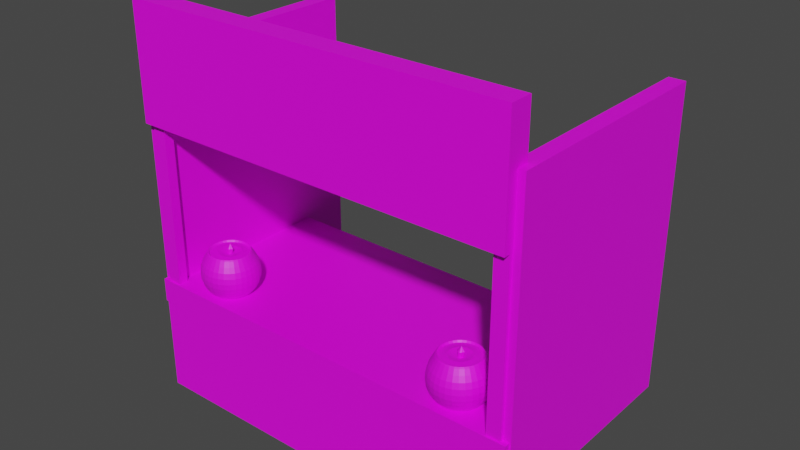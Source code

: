 # Source: Store.blend  (saved by Blender 3.4.6; exported with 4.5.12 LTS)
import bpy
from mathutils import Matrix  # noqa: F401  (used for matrix-valued properties, if any)

bpy.ops.wm.read_factory_settings(use_empty=True)
scene = bpy.context.scene
scene.name = 'Scene'

# ---- collections
col_collection = bpy.data.collections.new('Collection'); scene.collection.children.link(col_collection)

# ---- images (referenced by path relative to the original .blend; pixels are not part of the script)
import os
ASSET_DIR = os.environ.get("B2B_ASSET_DIR", "")  # directory of the original .blend (textures are referenced by path, not embedded)
HERE = os.path.dirname(os.path.abspath(__file__))  # packed textures are extracted next to this script under _unpacked/

def load_image(name, relpath, width, height, colorspace="sRGB"):
    """Load a texture the original file referenced (path relative to the .blend, or extracted next to this script)."""
    p = next((c for c in (os.path.join(HERE, relpath), os.path.join(ASSET_DIR, relpath)) if relpath and os.path.exists(c)), "")
    if p:
        img = bpy.data.images.load(p, check_existing=True)
        img.name = name
    else:  # same state as the original file: an image datablock whose file is absent (Cycles renders it pink)
        img = bpy.data.images.new(name, width, height)
        img.source = "FILE"
        img.filepath = "//" + (relpath or name)
    img.colorspace_settings.name = colorspace
    return img
img_table_texture_png = load_image('Table Texture.png', 'Table Texture.png', 1024, 1024, 'sRGB')
img_untitled2_png = load_image('Untitled2.png', 'Untitled2.png', 1024, 1024, 'sRGB')

# ---- materials (node trees are filled in below, after node groups)
mat_material = bpy.data.materials.new('Material')
mat_material.alpha_threshold = 0.0
mat_material.use_transparent_shadow = False
mat_material.roughness = 0.5
mat_material.line_color = (0.0, 0.0, 0.0, 1.0)
mat_material_001 = bpy.data.materials.new('Material.001')
mat_material_001.use_transparent_shadow = False

# ---- material node trees
mat_material.use_nodes = True; mat_material.node_tree.nodes.clear()
_N = mat_material.node_tree.nodes; _L = mat_material.node_tree.links
n0 = _N.new('ShaderNodeOutputMaterial'); n0.name = 'Material Output'; n0.location = (300, 300)
n1 = _N.new('ShaderNodeBsdfPrincipled'); n1.name = 'Principled BSDF'; n1.location = (10, 300)
n1.distribution = 'GGX'
n1.subsurface_method = 'RANDOM_WALK_SKIN'
n1.inputs[3].default_value = 1.45
n1.inputs[27].default_value = (0.0, 0.0, 0.0, 1.0)
n1.inputs[28].default_value = 1.0
n2 = _N.new('ShaderNodeTexImage'); n2.name = 'Image Texture'; n2.location = (-280, 275)
n2.image = img_table_texture_png
_L.new(n1.outputs[0], n0.inputs[0])
_L.new(n2.outputs[0], n1.inputs[0])
n0.is_active_output = True
mat_material_001.use_nodes = True; mat_material_001.node_tree.nodes.clear()
_N = mat_material_001.node_tree.nodes; _L = mat_material_001.node_tree.links
n0 = _N.new('ShaderNodeBsdfPrincipled'); n0.name = 'Principled BSDF'; n0.location = (10, 300)
n0.distribution = 'GGX'
n0.subsurface_method = 'RANDOM_WALK_SKIN'
n0.inputs[3].default_value = 1.45
n0.inputs[27].default_value = (0.0, 0.0, 0.0, 1.0)
n0.inputs[28].default_value = 1.0
n1 = _N.new('ShaderNodeOutputMaterial'); n1.name = 'Material Output'; n1.location = (300, 300)
n2 = _N.new('ShaderNodeTexImage'); n2.name = 'Image Texture'; n2.location = (-280, 275)
n2.image = img_untitled2_png
_L.new(n0.outputs[0], n1.inputs[0])
_L.new(n2.outputs[0], n0.inputs[0])
n1.is_active_output = True

# ---- world
world_world = bpy.data.worlds.new('World'); scene.world = world_world
world_world.use_nodes = True; world_world.node_tree.nodes.clear()
_N = world_world.node_tree.nodes; _L = world_world.node_tree.links
n0 = _N.new('ShaderNodeOutputWorld'); n0.name = 'World Output'; n0.location = (300, 300)
n1 = _N.new('ShaderNodeBackground'); n1.name = 'Background'; n1.location = (10, 300)
n1.inputs[0].default_value = (0.05088, 0.05088, 0.05088, 1.0)
_L.new(n1.outputs[0], n0.inputs[0])
n0.is_active_output = True
world_world.color = (0.05088, 0.05088, 0.05088)
world_world.use_sun_shadow = False
world_world.sun_shadow_jitter_overblur = 0.0

# ---- meshes
me_cube = bpy.data.meshes.new('Cube')
me_cube.from_pydata([(1.0, 1.0, 1.0), (1.0, 1.0, -1.0), (1.0, -1.0, 1.0), (1.0, -1.0, -1.0), (-1.0, 1.0, 1.0), (-1.0, 1.0, -1.0), (-1.0, -1.0, 1.0), (-1.0, -1.0, -1.0)], [], [(0, 4, 6, 2), (3, 2, 6, 7), (7, 6, 4, 5), (5, 1, 3, 7), (1, 0, 2, 3), (5, 4, 0, 1)])
_uv = me_cube.uv_layers.new(name='UVMap')
_uv.uv.foreach_set('vector', [0.9401, 0.5, 1.82, 0.5, 1.82, 0.6043, 0.9401, 0.6043, 0.07079, 0.6233, 0.0907, 0.4343, 0.9561, 0.5293, 0.9362, 0.7183, 0.05988, 0.2914, 0.9401, 0.2914, 0.9401, 0.3957, 0.05988, 0.3957, -0.8203, 0.5, 0.05988, 0.5, 0.05988, 0.6043, -0.8203, 0.6043, 0.05988, 0.5, 0.9401, 0.5, 0.9401, 0.6043, 0.05988, 0.6043, 0.05988, 0.3957, 0.9401, 0.3957, 0.9401, 0.5, 0.05988, 0.5])
me_cube.materials.append(mat_material)
me_cube.use_mirror_vertex_groups = False
me_cube.update()
me_cube_001 = bpy.data.meshes.new('Cube.001')
me_cube_001.from_pydata([(-1.0, -1.0, -1.0), (-1.0, -1.0, 1.0), (-1.0, 1.0, -1.0), (-1.0, 1.0, 1.0), (1.0, -1.0, -1.0), (1.0, -1.0, 1.0), (1.0, 1.0, -1.0), (1.0, 1.0, 1.0)], [], [(0, 1, 3, 2), (2, 3, 7, 6), (6, 7, 5, 4), (4, 5, 1, 0), (2, 6, 4, 0), (7, 3, 1, 5)])
_uv = me_cube_001.uv_layers.new(name='UVMap')
_uv.uv.foreach_set('vector', [0.5524, 0.1927, 0.5798, 0.1927, 0.5798, 0.2201, 0.5524, 0.2201, 0.5524, 0.2201, 0.5798, 0.2201, 0.5798, 0.2476, 0.5524, 0.2476, 0.5524, 0.2476, 0.5798, 0.2476, 0.5798, 0.2751, 0.5524, 0.2751, 0.5524, 0.2751, 0.5798, 0.2751, 0.5798, 0.3025, 0.5524, 0.3025, 0.5249, 0.2476, 0.5524, 0.2476, 0.5524, 0.2751, 0.5249, 0.2751, 0.5798, 0.2476, 0.6073, 0.2476, 0.6073, 0.2751, 0.5798, 0.2751])
me_cube_001.materials.append(mat_material_001)
me_cube_001.update()
me_cube_002 = bpy.data.meshes.new('Cube.002')
me_cube_002.from_pydata([(-27.76, -1.0, -1.113), (-27.76, -1.0, 2.993), (-27.76, 1.0, -1.113), (-27.76, 1.0, 2.993), (-25.76, -1.0, -1.113), (-25.76, -1.0, 2.993), (-25.76, 1.0, -1.113), (-25.76, 1.0, 2.993)], [], [(0, 1, 3, 2), (2, 3, 7, 6), (6, 7, 5, 4), (4, 5, 1, 0), (2, 6, 4, 0), (7, 3, 1, 5)])
_uv = me_cube_002.uv_layers.new(name='UVMap')
_uv.uv.foreach_set('vector', [0.564, 0.8161, 0.5784, 0.8161, 0.5784, 0.8444, 0.564, 0.8444, 0.564, 0.8444, 0.5784, 0.8444, 0.5784, 0.8726, 0.564, 0.8726, 0.564, 0.8726, 0.5784, 0.8726, 0.5784, 0.9008, 0.564, 0.9008, 0.564, 0.9008, 0.5784, 0.9008, 0.5784, 0.9291, 0.564, 0.9291, 0.5496, 0.8726, 0.564, 0.8726, 0.564, 0.9008, 0.5496, 0.9008, 0.5784, 0.8726, 0.5927, 0.8726, 0.5927, 0.9008, 0.5784, 0.9008])
me_cube_002.materials.append(mat_material_001)
me_cube_002.update()
me_cube_003 = bpy.data.meshes.new('Cube.003')
me_cube_003.from_pydata([(-1.0, -1.0, -1.0), (-1.0, -1.0, 1.0), (-1.0, 1.0, -1.0), (-1.0, 1.0, 1.0), (1.0, -1.0, -1.0), (1.0, -1.0, 1.0), (1.0, 1.0, -1.0), (1.0, 1.0, 1.0)], [], [(0, 1, 3, 2), (2, 3, 7, 6), (6, 7, 5, 4), (4, 5, 1, 0), (2, 6, 4, 0), (7, 3, 1, 5)])
_uv = me_cube_003.uv_layers.new(name='UVMap')
_uv.uv.foreach_set('vector', [0.3306, 0.1822, 0.3557, 0.1822, 0.3557, 0.2077, 0.3306, 0.2077, 0.3306, 0.2077, 0.3557, 0.2077, 0.3557, 0.2332, 0.3306, 0.2332, 0.3306, 0.2332, 0.3557, 0.2332, 0.3557, 0.2587, 0.3306, 0.2587, 0.3306, 0.2587, 0.3557, 0.2587, 0.3557, 0.2842, 0.3306, 0.2842, 0.3055, 0.2332, 0.3306, 0.2332, 0.3306, 0.2587, 0.3055, 0.2587, 0.3557, 0.2332, 0.3809, 0.2332, 0.3809, 0.2587, 0.3557, 0.2587])
me_cube_003.materials.append(mat_material_001)
me_cube_003.update()
me_cube_004 = bpy.data.meshes.new('Cube.004')
me_cube_004.from_pydata([(-4.148, -1.788, 0.5592), (-4.148, -1.788, 6.738), (-4.148, 2.947, 0.5592), (-4.148, 2.947, 6.738), (-3.82, -1.788, 0.5592), (-3.82, -1.788, 6.738), (-3.82, 2.947, 0.5592), (-3.82, 2.947, 6.738)], [], [(0, 1, 3, 2), (2, 3, 7, 6), (6, 7, 5, 4), (4, 5, 1, 0), (2, 6, 4, 0), (7, 3, 1, 5)])
_uv = me_cube_004.uv_layers.new(name='UVMap')
_uv.uv.foreach_set('vector', [0.1424, 0.07253, 0.8576, 0.07253, 0.8576, 0.5484, 0.1424, 0.5484, 0.4608, 0.3736, 0.5392, 0.3736, 0.5392, 0.5, 0.4608, 0.5, -0.04349, 0.5, 1.043, 0.5, 1.043, 0.6264, -0.04349, 0.6264, 0.4679, 0.6264, 0.5321, 0.6264, 0.5321, 0.7527, 0.4679, 0.7527, 0.1383, 0.5, 0.2453, 0.5, 0.2453, 0.6264, 0.1383, 0.6264, 0.8198, 0.5, 0.7966, 0.5, 0.7966, 0.6264, 0.8198, 0.6264])
me_cube_004.materials.append(mat_material)
me_cube_004.update()
me_sphere = bpy.data.meshes.new('Sphere')
me_sphere.from_pydata([(-2.788, -0.9759, -0.7447), (-2.785, -0.8144, -0.5831), (-2.78, -0.7269, -0.3721), (-2.778, -0.7157, -0.2578), (-2.775, -0.7269, -0.1436), (-2.771, -0.8144, 0.06745), (-2.812, -1.189, -0.8316), (-2.833, -1.081, -0.7978), (-2.852, -0.9822, -0.7433), (-2.868, -0.8951, -0.6701), (-2.88, -0.8237, -0.5811), (-2.888, -0.7706, -0.4796), (-2.892, -0.738, -0.3696), (-2.892, -0.7269, -0.2554), (-2.887, -0.738, -0.1412), (-2.879, -0.7706, -0.03149), (-2.866, -0.8237, 0.0695), (-2.853, -0.878, 0.163), (-2.834, -1.196, -0.8311), (-2.875, -1.094, -0.7969), (-2.913, -1.001, -0.742), (-2.945, -0.9187, -0.6684), (-2.971, -0.8514, -0.5791), (-2.99, -0.8014, -0.4774), (-3.0, -0.7706, -0.3673), (-3.002, -0.7602, -0.253), (-2.995, -0.7706, -0.1389), (-2.98, -0.8014, -0.0293), (-2.957, -0.8514, 0.07147), (-2.934, -0.9026, 0.1647), (-2.854, -1.206, -0.8307), (-2.914, -1.115, -0.7961), (-2.969, -1.031, -0.7408), (-3.017, -0.957, -0.6669), (-3.055, -0.8964, -0.5773), (-3.083, -0.8514, -0.4754), (-3.099, -0.8237, -0.3652), (-3.103, -0.8144, -0.2508), (-3.094, -0.8237, -0.1367), (-3.073, -0.8514, -0.02729), (-3.041, -0.8964, 0.07329), (-3.008, -0.9424, 0.1664), (-2.871, -1.221, -0.8303), (-2.948, -1.143, -0.7953), (-3.018, -1.071, -0.7397), (-3.079, -1.008, -0.6655), (-3.129, -0.957, -0.5757), (-3.165, -0.9187, -0.4736), (-3.186, -0.8951, -0.3633), (-3.192, -0.8872, -0.2489), (-3.181, -0.8951, -0.1348), (-3.155, -0.9187, -0.02552), (-3.115, -0.957, 0.07488), (-3.074, -0.9961, 0.1678), (-2.885, -1.238, -0.83), (-2.976, -1.177, -0.7947), (-3.059, -1.121, -0.7388), (-3.131, -1.071, -0.6644), (-3.19, -1.031, -0.5744), (-3.232, -1.001, -0.4722), (-3.258, -0.9822, -0.3618), (-3.265, -0.9759, -0.2473), (-3.253, -0.9822, -0.1333), (-3.223, -1.001, -0.02406), (-3.176, -1.031, 0.07619), (-3.127, -1.062, 0.1689), (-2.79, -1.301, -0.8433), (-2.896, -1.258, -0.8298), (-2.996, -1.216, -0.7943), (-3.089, -1.177, -0.7382), (-3.169, -1.143, -0.6636), (-3.235, -1.115, -0.5734), (-3.282, -1.094, -0.4711), (-3.311, -1.081, -0.3606), (-3.319, -1.077, -0.2462), (-3.306, -1.081, -0.1322), (-3.273, -1.094, -0.02299), (-3.221, -1.115, 0.07716), (-3.167, -1.136, 0.1698), (-2.902, -1.279, -0.8297), (-3.009, -1.258, -0.794), (-3.107, -1.238, -0.7378), (-3.193, -1.221, -0.6631), (-3.262, -1.206, -0.5728), (-3.313, -1.196, -0.4704), (-3.343, -1.189, -0.3599), (-3.352, -1.187, -0.2454), (-3.339, -1.189, -0.1315), (-3.304, -1.196, -0.02232), (-3.248, -1.206, 0.07776), (-3.192, -1.217, 0.1703), (-2.904, -1.301, -0.8296), (-3.014, -1.301, -0.7939), (-3.114, -1.301, -0.7376), (-3.201, -1.301, -0.6629), (-3.272, -1.301, -0.5726), (-3.324, -1.301, -0.4702), (-3.355, -1.301, -0.3597), (-3.363, -1.301, -0.2452), (-3.35, -1.301, -0.1312), (-3.314, -1.301, -0.0221), (-3.258, -1.301, 0.07796), (-3.2, -1.301, 0.1705), (-2.902, -1.324, -0.8297), (-3.009, -1.345, -0.794), (-3.107, -1.365, -0.7378), (-3.193, -1.382, -0.6631), (-3.262, -1.396, -0.5728), (-3.313, -1.407, -0.4704), (-3.343, -1.413, -0.3599), (-3.352, -1.416, -0.2454), (-3.339, -1.413, -0.1315), (-3.304, -1.407, -0.02232), (-3.248, -1.396, 0.07776), (-3.192, -1.385, 0.1703), (-2.896, -1.345, -0.8298), (-2.996, -1.387, -0.7943), (-3.089, -1.426, -0.7382), (-3.169, -1.46, -0.6636), (-3.235, -1.488, -0.5734), (-3.282, -1.508, -0.4711), (-3.311, -1.521, -0.3606), (-3.319, -1.525, -0.2462), (-3.306, -1.521, -0.1322), (-3.273, -1.508, -0.02299), (-3.221, -1.488, 0.07716), (-3.167, -1.466, 0.1698), (-2.885, -1.365, -0.83), (-2.976, -1.426, -0.7947), (-3.059, -1.482, -0.7388), (-3.131, -1.531, -0.6644), (-3.19, -1.572, -0.5744), (-3.232, -1.602, -0.4722), (-3.258, -1.62, -0.3618), (-3.265, -1.627, -0.2473), (-3.253, -1.62, -0.1333), (-3.223, -1.602, -0.02406), (-3.176, -1.572, 0.07619), (-3.127, -1.541, 0.1689), (-2.871, -1.382, -0.8303), (-2.948, -1.46, -0.7953), (-3.018, -1.531, -0.7397), (-3.079, -1.594, -0.6655), (-3.129, -1.646, -0.5757), (-3.165, -1.684, -0.4736), (-3.186, -1.707, -0.3633), (-3.192, -1.715, -0.2489), (-3.181, -1.707, -0.1348), (-3.155, -1.684, -0.02552), (-3.115, -1.646, 0.07488), (-3.074, -1.606, 0.1678), (-2.854, -1.396, -0.8307), (-2.914, -1.488, -0.7961), (-2.969, -1.572, -0.7408), (-3.017, -1.646, -0.6669), (-3.055, -1.706, -0.5773), (-3.083, -1.751, -0.4754), (-3.099, -1.779, -0.3652), (-3.103, -1.788, -0.2508), (-3.094, -1.779, -0.1367), (-3.073, -1.751, -0.02729), (-3.041, -1.706, 0.07329), (-3.008, -1.66, 0.1664), (-2.834, -1.407, -0.8311), (-2.875, -1.508, -0.7969), (-2.913, -1.602, -0.742), (-2.945, -1.684, -0.6684), (-2.971, -1.751, -0.5791), (-2.99, -1.801, -0.4774), (-3.0, -1.832, -0.3673), (-3.002, -1.842, -0.253), (-2.995, -1.832, -0.1389), (-2.98, -1.801, -0.0293), (-2.957, -1.751, 0.07147), (-2.934, -1.7, 0.1647), (-2.812, -1.413, -0.8316), (-2.833, -1.521, -0.7978), (-2.852, -1.62, -0.7433), (-2.868, -1.707, -0.6701), (-2.88, -1.779, -0.5811), (-2.888, -1.832, -0.4796), (-2.892, -1.865, -0.3696), (-2.892, -1.876, -0.2554), (-2.887, -1.865, -0.1412), (-2.879, -1.832, -0.03149), (-2.866, -1.779, 0.0695), (-2.853, -1.725, 0.163), (-2.79, -1.416, -0.8321), (-2.789, -1.525, -0.7988), (-2.788, -1.627, -0.7447), (-2.787, -1.715, -0.6718), (-2.785, -1.788, -0.5831), (-2.783, -1.842, -0.4819), (-2.78, -1.876, -0.3721), (-2.778, -1.887, -0.2578), (-2.775, -1.876, -0.1436), (-2.773, -1.842, -0.03377), (-2.771, -1.788, 0.06745), (-2.769, -1.733, 0.1612), (-2.768, -1.413, -0.8326), (-2.746, -1.521, -0.7997), (-2.725, -1.62, -0.746), (-2.706, -1.707, -0.6736), (-2.69, -1.779, -0.5852), (-2.677, -1.832, -0.4842), (-2.668, -1.865, -0.3745), (-2.664, -1.876, -0.2603), (-2.663, -1.865, -0.146), (-2.667, -1.832, -0.03605), (-2.676, -1.779, 0.0654), (-2.684, -1.725, 0.1594), (-2.746, -1.407, -0.833), (-2.704, -1.508, -0.8006), (-2.664, -1.602, -0.7473), (-2.628, -1.684, -0.6753), (-2.599, -1.751, -0.5871), (-2.576, -1.801, -0.4864), (-2.561, -1.832, -0.3768), (-2.554, -1.842, -0.2627), (-2.556, -1.832, -0.1483), (-2.566, -1.801, -0.03824), (-2.584, -1.751, 0.06343), (-2.603, -1.7, 0.1576), (-2.727, -1.396, -0.8335), (-2.665, -1.488, -0.8014), (-2.608, -1.572, -0.7486), (-2.557, -1.646, -0.6768), (-2.514, -1.706, -0.589), (-2.482, -1.751, -0.4884), (-2.461, -1.779, -0.3789), (-2.453, -1.788, -0.2649), (-2.456, -1.779, -0.1505), (-2.472, -1.751, -0.04026), (-2.5, -1.706, 0.06162), (-2.529, -1.66, 0.156), (-2.709, -1.382, -0.8338), (-2.631, -1.46, -0.8022), (-2.558, -1.531, -0.7496), (-2.494, -1.594, -0.6782), (-2.441, -1.646, -0.5905), (-2.4, -1.684, -0.4901), (-2.374, -1.707, -0.3808), (-2.364, -1.715, -0.2668), (-2.369, -1.707, -0.1524), (-2.39, -1.684, -0.04203), (-2.427, -1.646, 0.06002), (-2.463, -1.606, 0.1546), (-2.695, -1.365, -0.8341), (-2.603, -1.426, -0.8028), (-2.518, -1.482, -0.7505), (-2.443, -1.531, -0.6793), (-2.38, -1.572, -0.5919), (-2.333, -1.602, -0.4916), (-2.303, -1.62, -0.3824), (-2.291, -1.627, -0.2683), (-2.298, -1.62, -0.1539), (-2.323, -1.602, -0.04348), (-2.366, -1.572, 0.05872), (-2.41, -1.541, 0.1534), (-2.685, -1.345, -0.8344), (-2.582, -1.387, -0.8032), (-2.488, -1.426, -0.7511), (-2.404, -1.46, -0.6801), (-2.335, -1.488, -0.5928), (-2.283, -1.508, -0.4927), (-2.25, -1.521, -0.3835), (-2.237, -1.525, -0.2695), (-2.245, -1.521, -0.1551), (-2.273, -1.508, -0.04456), (-2.321, -1.488, 0.05775), (-2.37, -1.466, 0.1526), (-2.678, -1.324, -0.8345), (-2.57, -1.345, -0.8035), (-2.469, -1.365, -0.7515), (-2.381, -1.382, -0.6806), (-2.307, -1.396, -0.5934), (-2.252, -1.407, -0.4933), (-2.217, -1.413, -0.3842), (-2.204, -1.416, -0.2702), (-2.212, -1.413, -0.1558), (-2.242, -1.407, -0.04522), (-2.293, -1.396, 0.05715), (-2.345, -1.385, 0.1521), (-2.676, -1.301, -0.8345), (-2.565, -1.301, -0.8036), (-2.463, -1.301, -0.7517), (-2.373, -1.301, -0.6808), (-2.298, -1.301, -0.5936), (-2.242, -1.301, -0.4936), (-2.206, -1.301, -0.3845), (-2.192, -1.301, -0.2705), (-2.201, -1.301, -0.156), (-2.232, -1.301, -0.04545), (-2.284, -1.301, 0.05695), (-2.337, -1.301, 0.1519), (-2.678, -1.279, -0.8345), (-2.57, -1.258, -0.8035), (-2.469, -1.238, -0.7515), (-2.381, -1.221, -0.6806), (-2.307, -1.206, -0.5934), (-2.252, -1.196, -0.4933), (-2.217, -1.189, -0.3842), (-2.204, -1.187, -0.2702), (-2.212, -1.189, -0.1558), (-2.242, -1.196, -0.04522), (-2.293, -1.206, 0.05715), (-2.345, -1.217, 0.1521), (-2.685, -1.258, -0.8344), (-2.582, -1.216, -0.8032), (-2.488, -1.177, -0.7511), (-2.404, -1.143, -0.6801), (-2.335, -1.115, -0.5928), (-2.283, -1.094, -0.4927), (-2.25, -1.081, -0.3835), (-2.237, -1.077, -0.2695), (-2.245, -1.081, -0.1551), (-2.273, -1.094, -0.04456), (-2.321, -1.115, 0.05775), (-2.37, -1.136, 0.1526), (-2.695, -1.238, -0.8341), (-2.603, -1.177, -0.8028), (-2.518, -1.121, -0.7505), (-2.443, -1.071, -0.6793), (-2.38, -1.031, -0.5919), (-2.333, -1.001, -0.4916), (-2.303, -0.9822, -0.3824), (-2.291, -0.9759, -0.2683), (-2.298, -0.9822, -0.1539), (-2.323, -1.001, -0.04348), (-2.366, -1.031, 0.05872), (-2.41, -1.062, 0.1534), (-2.709, -1.221, -0.8338), (-2.631, -1.143, -0.8022), (-2.558, -1.071, -0.7496), (-2.494, -1.008, -0.6782), (-2.441, -0.957, -0.5905), (-2.4, -0.9187, -0.4901), (-2.374, -0.8951, -0.3808), (-2.364, -0.8872, -0.2668), (-2.369, -0.8951, -0.1524), (-2.39, -0.9187, -0.04203), (-2.427, -0.957, 0.06002), (-2.463, -0.9961, 0.1546), (-2.727, -1.206, -0.8335), (-2.665, -1.115, -0.8014), (-2.608, -1.031, -0.7486), (-2.557, -0.957, -0.6768), (-2.514, -0.8964, -0.589), (-2.482, -0.8514, -0.4884), (-2.461, -0.8237, -0.3789), (-2.453, -0.8144, -0.2649), (-2.456, -0.8237, -0.1505), (-2.472, -0.8514, -0.04026), (-2.5, -0.8964, 0.06162), (-2.529, -0.9424, 0.156), (-2.746, -1.196, -0.833), (-2.704, -1.094, -0.8006), (-2.664, -1.001, -0.7473), (-2.628, -0.9187, -0.6753), (-2.599, -0.8514, -0.5871), (-2.576, -0.8014, -0.4864), (-2.561, -0.7706, -0.3768), (-2.554, -0.7602, -0.2627), (-2.556, -0.7706, -0.1483), (-2.566, -0.8014, -0.03824), (-2.584, -0.8514, 0.06343), (-2.603, -0.9026, 0.1576), (-2.768, -1.189, -0.8326), (-2.746, -1.081, -0.7997), (-2.725, -0.9822, -0.746), (-2.706, -0.8951, -0.6736), (-2.69, -0.8237, -0.5852), (-2.677, -0.7706, -0.4842), (-2.668, -0.738, -0.3745), (-2.664, -0.7269, -0.2603), (-2.663, -0.738, -0.146), (-2.667, -0.7706, -0.03605), (-2.676, -0.8237, 0.0654), (-2.684, -0.878, 0.1594), (-2.79, -1.187, -0.8321), (-2.789, -1.077, -0.7988), (-2.787, -0.8872, -0.6718), (-2.783, -0.7602, -0.4819), (-2.773, -0.7602, -0.03377), (-2.769, -0.8697, 0.1612), (-2.841, -0.9301, 0.1529), (-2.831, -0.9822, 0.1522), (-2.811, -1.081, 0.1641), (-2.778, -1.244, 0.1282), (-2.912, -0.9517, 0.1544), (-2.892, -1.001, 0.1536), (-2.853, -1.094, 0.165), (-2.788, -1.248, 0.1287), (-2.978, -0.9866, 0.1558), (-2.948, -1.031, 0.1548), (-2.891, -1.115, 0.1658), (-2.798, -1.253, 0.1291), (-3.035, -1.034, 0.157), (-2.997, -1.071, 0.1558), (-2.925, -1.143, 0.1665), (-2.806, -1.26, 0.1295), (-3.082, -1.091, 0.1581), (-3.038, -1.121, 0.1567), (-2.953, -1.177, 0.1671), (-2.813, -1.269, 0.1298), (-3.117, -1.156, 0.1588), (-3.068, -1.177, 0.1573), (-2.974, -1.216, 0.1676), (-2.818, -1.279, 0.13), (-3.138, -1.227, 0.1593), (-3.086, -1.238, 0.1577), (-2.987, -1.258, 0.1679), (-2.821, -1.29, 0.1302), (-3.146, -1.301, 0.1594), (-3.092, -1.301, 0.1579), (-2.991, -1.301, 0.168), (-2.822, -1.301, 0.1302), (-3.138, -1.375, 0.1593), (-3.086, -1.365, 0.1577), (-2.987, -1.345, 0.1679), (-2.821, -1.313, 0.1302), (-3.117, -1.446, 0.1588), (-3.068, -1.426, 0.1573), (-2.974, -1.387, 0.1676), (-2.818, -1.324, 0.13), (-3.082, -1.512, 0.1581), (-3.038, -1.482, 0.1567), (-2.953, -1.426, 0.1671), (-2.813, -1.334, 0.1298), (-3.035, -1.569, 0.157), (-2.997, -1.531, 0.1558), (-2.925, -1.46, 0.1665), (-2.806, -1.342, 0.1295), (-2.978, -1.616, 0.1558), (-2.948, -1.572, 0.1548), (-2.891, -1.488, 0.1658), (-2.798, -1.35, 0.1291), (-2.912, -1.651, 0.1544), (-2.892, -1.602, 0.1536), (-2.853, -1.508, 0.165), (-2.788, -1.355, 0.1287), (-2.841, -1.672, 0.1529), (-2.831, -1.62, 0.1522), (-2.811, -1.521, 0.1641), (-2.778, -1.358, 0.1282), (-2.767, -1.68, 0.1513), (-2.767, -1.627, 0.1509), (-2.767, -1.525, 0.1631), (-2.767, -1.359, 0.1278), (-2.694, -1.672, 0.1497), (-2.704, -1.62, 0.1495), (-2.723, -1.521, 0.1622), (-2.756, -1.358, 0.1273), (-2.623, -1.651, 0.1481), (-2.643, -1.602, 0.1482), (-2.681, -1.508, 0.1613), (-2.745, -1.355, 0.1268), (-2.557, -1.616, 0.1467), (-2.586, -1.572, 0.147), (-2.642, -1.488, 0.1604), (-2.736, -1.35, 0.1264), (-2.5, -1.569, 0.1455), (-2.537, -1.531, 0.1459), (-2.608, -1.46, 0.1597), (-2.727, -1.342, 0.126), (-2.453, -1.512, 0.1445), (-2.497, -1.482, 0.145), (-2.581, -1.426, 0.1591), (-2.72, -1.334, 0.1257), (-2.418, -1.446, 0.1437), (-2.467, -1.426, 0.1444), (-2.56, -1.387, 0.1587), (-2.715, -1.324, 0.1255), (-2.396, -1.375, 0.1433), (-2.448, -1.365, 0.144), (-2.547, -1.345, 0.1584), (-2.712, -1.313, 0.1253), (-2.389, -1.301, 0.1431), (-2.442, -1.301, 0.1438), (-2.543, -1.301, 0.1583), (-2.711, -1.301, 0.1253), (-2.396, -1.227, 0.1433), (-2.448, -1.238, 0.144), (-2.547, -1.258, 0.1584), (-2.712, -1.29, 0.1253), (-2.418, -1.156, 0.1437), (-2.467, -1.177, 0.1444), (-2.56, -1.216, 0.1587), (-2.715, -1.279, 0.1255), (-2.453, -1.091, 0.1445), (-2.497, -1.121, 0.145), (-2.581, -1.177, 0.1591), (-2.72, -1.269, 0.1257), (-2.5, -1.034, 0.1455), (-2.537, -1.071, 0.1459), (-2.608, -1.143, 0.1597), (-2.727, -1.26, 0.126), (-2.557, -0.9866, 0.1467), (-2.586, -1.031, 0.147), (-2.642, -1.115, 0.1604), (-2.736, -1.253, 0.1264), (-2.623, -0.9517, 0.1481), (-2.643, -1.001, 0.1482), (-2.681, -1.094, 0.1613), (-2.745, -1.248, 0.1268), (-2.694, -0.9301, 0.1497), (-2.704, -0.9822, 0.1495), (-2.723, -1.081, 0.1622), (-2.756, -1.244, 0.1273), (-2.767, -0.9228, 0.1513), (-2.767, -0.9759, 0.1509), (-2.767, -1.077, 0.1631), (-2.767, -1.243, 0.1278), (-2.923, -0.9259, 0.1885), (-2.847, -0.9028, 0.1868), (-2.993, -0.9634, 0.19), (-3.055, -1.014, 0.1913), (-3.105, -1.076, 0.1924), (-3.143, -1.146, 0.1932), (-3.166, -1.222, 0.1937), (-3.174, -1.301, 0.1939), (-3.166, -1.381, 0.1937), (-3.143, -1.457, 0.1932), (-3.105, -1.527, 0.1924), (-3.055, -1.589, 0.1913), (-2.993, -1.639, 0.19), (-2.923, -1.677, 0.1885), (-2.847, -1.7, 0.1868), (-2.768, -1.708, 0.1851), (-2.688, -1.7, 0.1834), (-2.612, -1.677, 0.1818), (-2.542, -1.639, 0.1803), (-2.48, -1.589, 0.1789), (-2.43, -1.527, 0.1778), (-2.392, -1.457, 0.177), (-2.369, -1.381, 0.1765), (-2.361, -1.301, 0.1764), (-2.369, -1.222, 0.1765), (-2.392, -1.146, 0.177), (-2.43, -1.076, 0.1778), (-2.48, -1.014, 0.1789), (-2.542, -0.9634, 0.1803), (-2.612, -0.9259, 0.1818), (-2.688, -0.9028, 0.1834), (-2.768, -0.895, 0.1851), (-2.778, -1.244, 0.2319), (-2.788, -1.248, 0.2324), (-2.798, -1.253, 0.2328), (-2.806, -1.26, 0.2332), (-2.813, -1.269, 0.2335), (-2.818, -1.279, 0.2337), (-2.84, -1.272, 0.2339), (-2.841, -1.283, 0.2339), (-2.84, -1.294, 0.2339), (-2.818, -1.324, 0.2337), (-2.813, -1.334, 0.2335), (-2.806, -1.342, 0.2332), (-2.798, -1.35, 0.2328), (-2.788, -1.355, 0.2324), (-2.778, -1.358, 0.2319), (-2.767, -1.359, 0.2314), (-2.756, -1.358, 0.231), (-2.745, -1.355, 0.2305), (-2.736, -1.35, 0.2301), (-2.727, -1.342, 0.2297), (-2.767, -1.283, 0.3196), (-2.72, -1.334, 0.2294), (-2.715, -1.324, 0.2292), (-2.694, -1.294, 0.229), (-2.692, -1.283, 0.229), (-2.694, -1.272, 0.229), (-2.715, -1.279, 0.2292), (-2.72, -1.269, 0.2294), (-2.727, -1.26, 0.2297), (-2.736, -1.253, 0.2301), (-2.745, -1.248, 0.2305), (-2.756, -1.244, 0.231), (-2.767, -1.243, 0.2314)], [], [(383, 4, 14, 15), (0, 380, 7, 8), (5, 383, 15, 16), (381, 0, 8, 9), (384, 5, 16, 17), (1, 381, 9, 10), (382, 1, 10, 11), (2, 382, 11, 12), (3, 2, 12, 13), (379, 66, 6), (4, 3, 13, 14), (380, 379, 6, 7), (6, 66, 18), (14, 13, 25, 26), (7, 6, 18, 19), (15, 14, 26, 27), (8, 7, 19, 20), (16, 15, 27, 28), (9, 8, 20, 21), (17, 16, 28, 29), (10, 9, 21, 22), (11, 10, 22, 23), (12, 11, 23, 24), (13, 12, 24, 25), (22, 21, 33, 34), (23, 22, 34, 35), (24, 23, 35, 36), (25, 24, 36, 37), (18, 66, 30), (26, 25, 37, 38), (19, 18, 30, 31), (27, 26, 38, 39), (20, 19, 31, 32), (28, 27, 39, 40), (21, 20, 32, 33), (29, 28, 40, 41), (38, 37, 49, 50), (31, 30, 42, 43), (39, 38, 50, 51), (32, 31, 43, 44), (40, 39, 51, 52), (33, 32, 44, 45), (41, 40, 52, 53), (34, 33, 45, 46), (35, 34, 46, 47), (36, 35, 47, 48), (37, 36, 48, 49), (30, 66, 42), (47, 46, 58, 59), (48, 47, 59, 60), (49, 48, 60, 61), (42, 66, 54), (50, 49, 61, 62), (43, 42, 54, 55), (51, 50, 62, 63), (44, 43, 55, 56), (52, 51, 63, 64), (45, 44, 56, 57), (53, 52, 64, 65), (46, 45, 57, 58), (63, 62, 75, 76), (56, 55, 68, 69), (64, 63, 76, 77), (57, 56, 69, 70), (65, 64, 77, 78), (58, 57, 70, 71), (59, 58, 71, 72), (60, 59, 72, 73), (61, 60, 73, 74), (54, 66, 67), (62, 61, 74, 75), (55, 54, 67, 68), (73, 72, 84, 85), (74, 73, 85, 86), (67, 66, 79), (75, 74, 86, 87), (68, 67, 79, 80), (76, 75, 87, 88), (69, 68, 80, 81), (77, 76, 88, 89), (70, 69, 81, 82), (78, 77, 89, 90), (71, 70, 82, 83), (72, 71, 83, 84), (81, 80, 92, 93), (89, 88, 100, 101), (82, 81, 93, 94), (90, 89, 101, 102), (83, 82, 94, 95), (84, 83, 95, 96), (85, 84, 96, 97), (86, 85, 97, 98), (79, 66, 91), (87, 86, 98, 99), (80, 79, 91, 92), (88, 87, 99, 100), (97, 96, 108, 109), (98, 97, 109, 110), (91, 66, 103), (99, 98, 110, 111), (92, 91, 103, 104), (100, 99, 111, 112), (93, 92, 104, 105), (101, 100, 112, 113), (94, 93, 105, 106), (102, 101, 113, 114), (95, 94, 106, 107), (96, 95, 107, 108), (113, 112, 124, 125), (106, 105, 117, 118), (114, 113, 125, 126), (107, 106, 118, 119), (108, 107, 119, 120), (109, 108, 120, 121), (110, 109, 121, 122), (103, 66, 115), (111, 110, 122, 123), (104, 103, 115, 116), (112, 111, 123, 124), (105, 104, 116, 117), (122, 121, 133, 134), (115, 66, 127), (123, 122, 134, 135), (116, 115, 127, 128), (124, 123, 135, 136), (117, 116, 128, 129), (125, 124, 136, 137), (118, 117, 129, 130), (126, 125, 137, 138), (119, 118, 130, 131), (120, 119, 131, 132), (121, 120, 132, 133), (130, 129, 141, 142), (138, 137, 149, 150), (131, 130, 142, 143), (132, 131, 143, 144), (133, 132, 144, 145), (134, 133, 145, 146), (127, 66, 139), (135, 134, 146, 147), (128, 127, 139, 140), (136, 135, 147, 148), (129, 128, 140, 141), (137, 136, 148, 149), (146, 145, 157, 158), (139, 66, 151), (147, 146, 158, 159), (140, 139, 151, 152), (148, 147, 159, 160), (141, 140, 152, 153), (149, 148, 160, 161), (142, 141, 153, 154), (150, 149, 161, 162), (143, 142, 154, 155), (144, 143, 155, 156), (145, 144, 156, 157), (162, 161, 173, 174), (155, 154, 166, 167), (156, 155, 167, 168), (157, 156, 168, 169), (158, 157, 169, 170), (151, 66, 163), (159, 158, 170, 171), (152, 151, 163, 164), (160, 159, 171, 172), (153, 152, 164, 165), (161, 160, 172, 173), (154, 153, 165, 166), (171, 170, 182, 183), (164, 163, 175, 176), (172, 171, 183, 184), (165, 164, 176, 177), (173, 172, 184, 185), (166, 165, 177, 178), (174, 173, 185, 186), (167, 166, 178, 179), (168, 167, 179, 180), (169, 168, 180, 181), (170, 169, 181, 182), (163, 66, 175), (180, 179, 191, 192), (181, 180, 192, 193), (182, 181, 193, 194), (175, 66, 187), (183, 182, 194, 195), (176, 175, 187, 188), (184, 183, 195, 196), (177, 176, 188, 189), (185, 184, 196, 197), (178, 177, 189, 190), (186, 185, 197, 198), (179, 178, 190, 191), (188, 187, 199, 200), (196, 195, 207, 208), (189, 188, 200, 201), (197, 196, 208, 209), (190, 189, 201, 202), (198, 197, 209, 210), (191, 190, 202, 203), (192, 191, 203, 204), (193, 192, 204, 205), (194, 193, 205, 206), (187, 66, 199), (195, 194, 206, 207), (204, 203, 215, 216), (205, 204, 216, 217), (206, 205, 217, 218), (199, 66, 211), (207, 206, 218, 219), (200, 199, 211, 212), (208, 207, 219, 220), (201, 200, 212, 213), (209, 208, 220, 221), (202, 201, 213, 214), (210, 209, 221, 222), (203, 202, 214, 215), (220, 219, 231, 232), (213, 212, 224, 225), (221, 220, 232, 233), (214, 213, 225, 226), (222, 221, 233, 234), (215, 214, 226, 227), (216, 215, 227, 228), (217, 216, 228, 229), (218, 217, 229, 230), (211, 66, 223), (219, 218, 230, 231), (212, 211, 223, 224), (229, 228, 240, 241), (230, 229, 241, 242), (223, 66, 235), (231, 230, 242, 243), (224, 223, 235, 236), (232, 231, 243, 244), (225, 224, 236, 237), (233, 232, 244, 245), (226, 225, 237, 238), (234, 233, 245, 246), (227, 226, 238, 239), (228, 227, 239, 240), (237, 236, 248, 249), (245, 244, 256, 257), (238, 237, 249, 250), (246, 245, 257, 258), (239, 238, 250, 251), (240, 239, 251, 252), (241, 240, 252, 253), (242, 241, 253, 254), (235, 66, 247), (243, 242, 254, 255), (236, 235, 247, 248), (244, 243, 255, 256), (253, 252, 264, 265), (254, 253, 265, 266), (247, 66, 259), (255, 254, 266, 267), (248, 247, 259, 260), (256, 255, 267, 268), (249, 248, 260, 261), (257, 256, 268, 269), (250, 249, 261, 262), (258, 257, 269, 270), (251, 250, 262, 263), (252, 251, 263, 264), (269, 268, 280, 281), (262, 261, 273, 274), (270, 269, 281, 282), (263, 262, 274, 275), (264, 263, 275, 276), (265, 264, 276, 277), (266, 265, 277, 278), (259, 66, 271), (267, 266, 278, 279), (260, 259, 271, 272), (268, 267, 279, 280), (261, 260, 272, 273), (278, 277, 289, 290), (271, 66, 283), (279, 278, 290, 291), (272, 271, 283, 284), (280, 279, 291, 292), (273, 272, 284, 285), (281, 280, 292, 293), (274, 273, 285, 286), (282, 281, 293, 294), (275, 274, 286, 287), (276, 275, 287, 288), (277, 276, 288, 289), (294, 293, 305, 306), (287, 286, 298, 299), (65, 78, 518, 517), (288, 287, 299, 300), (102, 114, 521, 520), (289, 288, 300, 301), (384, 17, 514, 544), (290, 289, 301, 302), (283, 66, 295), (234, 246, 532, 531), (291, 290, 302, 303), (284, 283, 295, 296), (292, 291, 303, 304), (285, 284, 296, 297), (293, 292, 304, 305), (286, 285, 297, 298), (295, 66, 307), (198, 210, 529, 528), (303, 302, 314, 315), (296, 295, 307, 308), (304, 303, 315, 316), (297, 296, 308, 309), (305, 304, 316, 317), (298, 297, 309, 310), (306, 305, 317, 318), (299, 298, 310, 311), (162, 174, 526, 525), (300, 299, 311, 312), (330, 342, 540, 539), (301, 300, 312, 313), (366, 378, 543, 542), (302, 301, 313, 314), (311, 310, 322, 323), (41, 53, 516, 515), (312, 311, 323, 324), (294, 306, 537, 536), (313, 312, 324, 325), (270, 282, 535, 534), (314, 313, 325, 326), (307, 66, 319), (174, 186, 527, 526), (315, 314, 326, 327), (308, 307, 319, 320), (316, 315, 327, 328), (309, 308, 320, 321), (317, 316, 328, 329), (310, 309, 321, 322), (318, 317, 329, 330), (327, 326, 338, 339), (320, 319, 331, 332), (328, 327, 339, 340), (321, 320, 332, 333), (329, 328, 340, 341), (322, 321, 333, 334), (330, 329, 341, 342), (323, 322, 334, 335), (78, 90, 519, 518), (324, 323, 335, 336), (138, 150, 524, 523), (325, 324, 336, 337), (306, 318, 538, 537), (326, 325, 337, 338), (319, 66, 331), (210, 222, 530, 529), (114, 126, 522, 521), (336, 335, 347, 348), (17, 29, 513, 514), (337, 336, 348, 349), (342, 354, 541, 540), (338, 337, 349, 350), (331, 66, 343), (246, 258, 533, 532), (339, 338, 350, 351), (332, 331, 343, 344), (340, 339, 351, 352), (333, 332, 344, 345), (341, 340, 352, 353), (334, 333, 345, 346), (342, 341, 353, 354), (335, 334, 346, 347), (344, 343, 355, 356), (352, 351, 363, 364), (345, 344, 356, 357), (353, 352, 364, 365), (346, 345, 357, 358), (354, 353, 365, 366), (347, 346, 358, 359), (150, 162, 525, 524), (348, 347, 359, 360), (282, 294, 536, 535), (349, 348, 360, 361), (53, 65, 517, 516), (350, 349, 361, 362), (343, 66, 355), (378, 384, 544, 543), (351, 350, 362, 363), (360, 359, 371, 372), (318, 330, 539, 538), (361, 360, 372, 373), (186, 198, 528, 527), (362, 361, 373, 374), (355, 66, 367), (90, 102, 520, 519), (363, 362, 374, 375), (356, 355, 367, 368), (364, 363, 375, 376), (357, 356, 368, 369), (365, 364, 376, 377), (358, 357, 369, 370), (366, 365, 377, 378), (359, 358, 370, 371), (29, 41, 515, 513), (376, 375, 4, 383), (369, 368, 380, 0), (377, 376, 383, 5), (370, 369, 0, 381), (378, 377, 5, 384), (371, 370, 381, 1), (126, 138, 523, 522), (372, 371, 1, 382), (258, 270, 534, 533), (373, 372, 382, 2), (222, 234, 531, 530), (374, 373, 2, 3), (367, 66, 379), (354, 366, 542, 541), (375, 374, 3, 4), (368, 367, 379, 380), (510, 509, 385, 386), (511, 510, 386, 387), (512, 511, 387, 388), (388, 392, 546, 545), (508, 512, 577, 576), (386, 385, 389, 390), (387, 386, 390, 391), (388, 387, 391, 392), (390, 389, 393, 394), (391, 390, 394, 395), (392, 391, 395, 396), (500, 504, 575, 574), (394, 393, 397, 398), (395, 394, 398, 399), (396, 395, 399, 400), (492, 496, 573, 572), (398, 397, 401, 402), (399, 398, 402, 403), (400, 399, 403, 404), (400, 404, 549, 548), (402, 401, 405, 406), (403, 402, 406, 407), (404, 403, 407, 408), (440, 444, 559, 558), (407, 406, 410, 411), (408, 407, 411, 412), (408, 412, 551, 550), (406, 405, 409, 410), (410, 409, 413, 414), (411, 410, 414, 415), (412, 411, 415, 416), (392, 396, 547, 546), (416, 415, 419, 420), (432, 436, 557, 556), (414, 413, 417, 418), (415, 414, 418, 419), (418, 417, 421, 422), (419, 418, 422, 423), (420, 419, 423, 424), (424, 428, 555, 554), (424, 423, 427, 428), (416, 420, 553, 552), (422, 421, 425, 426), (423, 422, 426, 427), (426, 425, 429, 430), (427, 426, 430, 431), (428, 427, 431, 432), (460, 464, 564, 563), (484, 488, 571, 570), (430, 429, 433, 434), (431, 430, 434, 435), (432, 431, 435, 436), (434, 433, 437, 438), (435, 434, 438, 439), (436, 435, 439, 440), (476, 480, 569, 568), (444, 448, 560, 559), (438, 437, 441, 442), (439, 438, 442, 443), (440, 439, 443, 444), (442, 441, 445, 446), (443, 442, 446, 447), (444, 443, 447, 448), (468, 472, 567, 566), (446, 445, 449, 450), (447, 446, 450, 451), (448, 447, 451, 452), (452, 456, 562, 561), (451, 450, 454, 455), (452, 451, 455, 456), (436, 440, 558, 557), (450, 449, 453, 454), (454, 453, 457, 458), (455, 454, 458, 459), (456, 455, 459, 460), (428, 432, 556, 555), (459, 458, 462, 463), (460, 459, 463, 464), (512, 388, 545, 577), (458, 457, 461, 462), (462, 461, 465, 466), (463, 462, 466, 467), (464, 463, 467, 468), (420, 424, 554, 553), (468, 467, 471, 472), (496, 500, 574, 573), (466, 465, 469, 470), (467, 466, 470, 471), (470, 469, 473, 474), (471, 470, 474, 475), (472, 471, 475, 476), (504, 508, 576, 575), (476, 475, 479, 480), (412, 416, 552, 551), (474, 473, 477, 478), (475, 474, 478, 479), (478, 477, 481, 482), (479, 478, 482, 483), (480, 479, 483, 484), (488, 492, 572, 571), (404, 408, 550, 549), (482, 481, 485, 486), (483, 482, 486, 487), (484, 483, 487, 488), (486, 485, 489, 490), (487, 486, 490, 491), (488, 487, 491, 492), (480, 484, 570, 569), (490, 489, 493, 494), (491, 490, 494, 495), (492, 491, 495, 496), (396, 400, 548, 547), (494, 493, 497, 498), (495, 494, 498, 499), (496, 495, 499, 500), (472, 476, 568, 567), (498, 497, 501, 502), (499, 498, 502, 503), (500, 499, 503, 504), (464, 468, 566, 564), (503, 502, 506, 507), (504, 503, 507, 508), (456, 460, 563, 562), (502, 501, 505, 506), (506, 505, 509, 510), (507, 506, 510, 511), (508, 507, 511, 512), (448, 452, 561, 560), (389, 385, 514, 513), (393, 389, 513, 515), (397, 393, 515, 516), (401, 397, 516, 517), (405, 401, 517, 518), (409, 405, 518, 519), (413, 409, 519, 520), (417, 413, 520, 521), (421, 417, 521, 522), (425, 421, 522, 523), (429, 425, 523, 524), (433, 429, 524, 525), (437, 433, 525, 526), (441, 437, 526, 527), (445, 441, 527, 528), (449, 445, 528, 529), (453, 449, 529, 530), (457, 453, 530, 531), (461, 457, 531, 532), (465, 461, 532, 533), (469, 465, 533, 534), (473, 469, 534, 535), (477, 473, 535, 536), (481, 477, 536, 537), (485, 481, 537, 538), (489, 485, 538, 539), (493, 489, 539, 540), (497, 493, 540, 541), (501, 497, 541, 542), (505, 501, 542, 543), (509, 505, 543, 544), (385, 509, 544, 514), (565, 577, 545), (565, 545, 546), (565, 546, 547), (565, 547, 548), (565, 548, 549), (565, 549, 550), (565, 550, 551), (565, 551, 552), (565, 552, 553), (565, 553, 554), (565, 554, 555), (565, 555, 556), (565, 556, 557), (565, 557, 558), (565, 558, 559), (565, 559, 560), (565, 560, 561), (565, 561, 562), (565, 562, 563), (565, 563, 564), (565, 564, 566), (565, 566, 567), (565, 567, 568), (565, 568, 569), (565, 569, 570), (565, 570, 571), (565, 571, 572), (565, 572, 573), (565, 573, 574), (565, 574, 575), (565, 575, 576), (565, 576, 577)])
_uv = me_sphere.uv_layers.new(name='UVMap')
_uv.uv.foreach_set('vector', [0.6825, 0.06136, 0.6825, 0.06826, 0.6818, 0.06826, 0.6818, 0.06136, 0.6825, 0.1096, 0.6825, 0.1165, 0.6818, 0.1165, 0.6818, 0.1096, 0.6825, 0.05446, 0.6825, 0.06136, 0.6818, 0.06136, 0.6818, 0.05446, 0.6825, 0.1027, 0.6825, 0.1096, 0.6818, 0.1096, 0.6818, 0.1027, 0.6825, 0.04757, 0.6825, 0.05446, 0.6818, 0.05446, 0.6818, 0.04757, 0.6825, 0.09584, 0.6825, 0.1027, 0.6818, 0.1027, 0.6818, 0.09584, 0.6825, 0.08894, 0.6825, 0.09584, 0.6818, 0.09584, 0.6818, 0.08894, 0.6825, 0.08205, 0.6825, 0.08894, 0.6818, 0.08894, 0.6818, 0.08205, 0.6825, 0.07515, 0.6825, 0.08205, 0.6818, 0.08205, 0.6818, 0.07515, 0.6825, 0.1234, 0.6821, 0.1303, 0.6818, 0.1234, 0.6825, 0.06826, 0.6825, 0.07515, 0.6818, 0.07515, 0.6818, 0.06826, 0.6825, 0.1165, 0.6825, 0.1234, 0.6818, 0.1234, 0.6818, 0.1165, 0.6818, 0.1234, 0.6814, 0.1303, 0.681, 0.1234, 0.6818, 0.06826, 0.6818, 0.07515, 0.681, 0.07515, 0.681, 0.06826, 0.6818, 0.1165, 0.6818, 0.1234, 0.681, 0.1234, 0.681, 0.1165, 0.6818, 0.06136, 0.6818, 0.06826, 0.681, 0.06826, 0.681, 0.06136, 0.6818, 0.1096, 0.6818, 0.1165, 0.681, 0.1165, 0.681, 0.1096, 0.6818, 0.05446, 0.6818, 0.06136, 0.681, 0.06136, 0.681, 0.05446, 0.6818, 0.1027, 0.6818, 0.1096, 0.681, 0.1096, 0.681, 0.1027, 0.6818, 0.04757, 0.6818, 0.05446, 0.681, 0.05446, 0.681, 0.04757, 0.6818, 0.09584, 0.6818, 0.1027, 0.681, 0.1027, 0.681, 0.09584, 0.6818, 0.08894, 0.6818, 0.09584, 0.681, 0.09584, 0.681, 0.08894, 0.6818, 0.08205, 0.6818, 0.08894, 0.681, 0.08894, 0.681, 0.08205, 0.6818, 0.07515, 0.6818, 0.08205, 0.681, 0.08205, 0.681, 0.07515, 0.681, 0.09584, 0.681, 0.1027, 0.6802, 0.1027, 0.6802, 0.09584, 0.681, 0.08894, 0.681, 0.09584, 0.6802, 0.09584, 0.6802, 0.08894, 0.681, 0.08205, 0.681, 0.08894, 0.6802, 0.08894, 0.6802, 0.08205, 0.681, 0.07515, 0.681, 0.08205, 0.6802, 0.08205, 0.6802, 0.07515, 0.681, 0.1234, 0.6806, 0.1303, 0.6802, 0.1234, 0.681, 0.06826, 0.681, 0.07515, 0.6802, 0.07515, 0.6802, 0.06826, 0.681, 0.1165, 0.681, 0.1234, 0.6802, 0.1234, 0.6802, 0.1165, 0.681, 0.06136, 0.681, 0.06826, 0.6802, 0.06826, 0.6802, 0.06136, 0.681, 0.1096, 0.681, 0.1165, 0.6802, 0.1165, 0.6802, 0.1096, 0.681, 0.05446, 0.681, 0.06136, 0.6802, 0.06136, 0.6802, 0.05446, 0.681, 0.1027, 0.681, 0.1096, 0.6802, 0.1096, 0.6802, 0.1027, 0.681, 0.04757, 0.681, 0.05446, 0.6802, 0.05446, 0.6802, 0.04757, 0.6802, 0.06826, 0.6802, 0.07515, 0.6794, 0.07515, 0.6794, 0.06826, 0.6562, 0.875, 0.6562, 0.9375, 0.625, 0.9375, 0.625, 0.875, 0.6802, 0.06136, 0.6802, 0.06826, 0.6794, 0.06826, 0.6794, 0.06136, 0.6562, 0.8125, 0.6562, 0.875, 0.625, 0.875, 0.625, 0.8125, 0.6802, 0.05446, 0.6802, 0.06136, 0.6794, 0.06136, 0.6794, 0.05446, 0.6802, 0.1027, 0.6802, 0.1096, 0.6794, 0.1096, 0.6794, 0.1027, 0.6802, 0.04757, 0.6802, 0.05446, 0.6794, 0.05446, 0.6794, 0.04757, 0.6802, 0.09584, 0.6802, 0.1027, 0.6794, 0.1027, 0.6794, 0.09584, 0.6802, 0.08894, 0.6802, 0.09584, 0.6794, 0.09584, 0.6794, 0.08894, 0.6802, 0.08205, 0.6802, 0.08894, 0.6794, 0.08894, 0.6794, 0.08205, 0.6802, 0.07515, 0.6802, 0.08205, 0.6794, 0.08205, 0.6794, 0.07515, 0.6562, 0.9375, 0.6406, 1.0, 0.625, 0.9375, 0.6794, 0.08894, 0.6794, 0.09584, 0.6786, 0.09584, 0.6786, 0.08894, 0.6794, 0.08205, 0.6794, 0.08894, 0.6786, 0.08894, 0.6786, 0.08205, 0.6794, 0.07515, 0.6794, 0.08205, 0.6786, 0.08205, 0.6786, 0.07515, 0.625, 0.9375, 0.6094, 1.0, 0.5938, 0.9375, 0.6794, 0.06826, 0.6794, 0.07515, 0.6786, 0.07515, 0.6786, 0.06826, 0.625, 0.875, 0.625, 0.9375, 0.5938, 0.9375, 0.5938, 0.875, 0.6794, 0.06136, 0.6794, 0.06826, 0.6786, 0.06826, 0.6786, 0.06136, 0.625, 0.8125, 0.625, 0.875, 0.5938, 0.875, 0.5938, 0.8125, 0.6794, 0.05446, 0.6794, 0.06136, 0.6786, 0.06136, 0.6786, 0.05446, 0.6794, 0.1027, 0.6794, 0.1096, 0.6786, 0.1096, 0.6786, 0.1027, 0.6794, 0.04757, 0.6794, 0.05446, 0.6786, 0.05446, 0.6786, 0.04757, 0.6794, 0.09584, 0.6794, 0.1027, 0.6786, 0.1027, 0.6786, 0.09584, 0.6786, 0.06136, 0.6786, 0.06826, 0.6778, 0.06826, 0.6778, 0.06136, 0.5938, 0.8125, 0.5938, 0.875, 0.5625, 0.875, 0.5625, 0.8125, 0.6786, 0.05446, 0.6786, 0.06136, 0.6778, 0.06136, 0.6778, 0.05446, 0.6786, 0.1027, 0.6786, 0.1096, 0.6778, 0.1096, 0.6778, 0.1027, 0.6786, 0.04757, 0.6786, 0.05446, 0.6778, 0.05446, 0.6778, 0.04757, 0.6786, 0.09584, 0.6786, 0.1027, 0.6778, 0.1027, 0.6778, 0.09584, 0.6786, 0.08894, 0.6786, 0.09584, 0.6778, 0.09584, 0.6778, 0.08894, 0.6786, 0.08205, 0.6786, 0.08894, 0.6778, 0.08894, 0.6778, 0.08205, 0.6786, 0.07515, 0.6786, 0.08205, 0.6778, 0.08205, 0.6778, 0.07515, 0.5938, 0.9375, 0.5781, 1.0, 0.5625, 0.9375, 0.6786, 0.06826, 0.6786, 0.07515, 0.6778, 0.07515, 0.6778, 0.06826, 0.5938, 0.875, 0.5938, 0.9375, 0.5625, 0.9375, 0.5625, 0.875, 0.6778, 0.08205, 0.6778, 0.08894, 0.6771, 0.08894, 0.6771, 0.08205, 0.6778, 0.07515, 0.6778, 0.08205, 0.6771, 0.08205, 0.6771, 0.07515, 0.5625, 0.9375, 0.5469, 1.0, 0.5312, 0.9375, 0.6778, 0.06826, 0.6778, 0.07515, 0.6771, 0.07515, 0.6771, 0.06826, 0.5625, 0.875, 0.5625, 0.9375, 0.5312, 0.9375, 0.5312, 0.875, 0.6778, 0.06136, 0.6778, 0.06826, 0.6771, 0.06826, 0.6771, 0.06136, 0.5625, 0.8125, 0.5625, 0.875, 0.5312, 0.875, 0.5312, 0.8125, 0.6778, 0.05446, 0.6778, 0.06136, 0.6771, 0.06136, 0.6771, 0.05446, 0.6778, 0.1027, 0.6778, 0.1096, 0.6771, 0.1096, 0.6771, 0.1027, 0.6778, 0.04757, 0.6778, 0.05446, 0.6771, 0.05446, 0.6771, 0.04757, 0.6778, 0.09584, 0.6778, 0.1027, 0.6771, 0.1027, 0.6771, 0.09584, 0.6778, 0.08894, 0.6778, 0.09584, 0.6771, 0.09584, 0.6771, 0.08894, 0.5312, 0.8125, 0.5312, 0.875, 0.5, 0.875, 0.5, 0.8125, 0.6771, 0.05446, 0.6771, 0.06136, 0.6763, 0.06136, 0.6763, 0.05446, 0.6771, 0.1027, 0.6771, 0.1096, 0.6763, 0.1096, 0.6763, 0.1027, 0.6771, 0.04757, 0.6771, 0.05446, 0.6763, 0.05446, 0.6763, 0.04757, 0.6771, 0.09584, 0.6771, 0.1027, 0.6763, 0.1027, 0.6763, 0.09584, 0.6771, 0.08894, 0.6771, 0.09584, 0.6763, 0.09584, 0.6763, 0.08894, 0.6771, 0.08205, 0.6771, 0.08894, 0.6763, 0.08894, 0.6763, 0.08205, 0.6771, 0.07515, 0.6771, 0.08205, 0.6763, 0.08205, 0.6763, 0.07515, 0.5312, 0.9375, 0.5156, 1.0, 0.5, 0.9375, 0.6771, 0.06826, 0.6771, 0.07515, 0.6763, 0.07515, 0.6763, 0.06826, 0.5312, 0.875, 0.5312, 0.9375, 0.5, 0.9375, 0.5, 0.875, 0.6771, 0.06136, 0.6771, 0.06826, 0.6763, 0.06826, 0.6763, 0.06136, 0.6763, 0.08205, 0.6763, 0.08894, 0.6755, 0.08894, 0.6755, 0.08205, 0.6763, 0.07515, 0.6763, 0.08205, 0.6755, 0.08205, 0.6755, 0.07515, 0.5, 0.9375, 0.4844, 1.0, 0.4688, 0.9375, 0.6763, 0.06826, 0.6763, 0.07515, 0.6755, 0.07515, 0.6755, 0.06826, 0.5, 0.875, 0.5, 0.9375, 0.4688, 0.9375, 0.4688, 0.875, 0.6763, 0.06136, 0.6763, 0.06826, 0.6755, 0.06826, 0.6755, 0.06136, 0.5, 0.8125, 0.5, 0.875, 0.4688, 0.875, 0.4688, 0.8125, 0.6763, 0.05446, 0.6763, 0.06136, 0.6755, 0.06136, 0.6755, 0.05446, 0.6763, 0.1027, 0.6763, 0.1096, 0.6755, 0.1096, 0.6755, 0.1027, 0.6763, 0.04757, 0.6763, 0.05446, 0.6755, 0.05446, 0.6755, 0.04757, 0.6763, 0.09584, 0.6763, 0.1027, 0.6755, 0.1027, 0.6755, 0.09584, 0.6763, 0.08894, 0.6763, 0.09584, 0.6755, 0.09584, 0.6755, 0.08894, 0.6755, 0.05446, 0.6755, 0.06136, 0.6747, 0.06136, 0.6747, 0.05446, 0.6755, 0.1027, 0.6755, 0.1096, 0.6747, 0.1096, 0.6747, 0.1027, 0.6755, 0.04757, 0.6755, 0.05446, 0.6747, 0.05446, 0.6747, 0.04757, 0.6755, 0.09584, 0.6755, 0.1027, 0.6747, 0.1027, 0.6747, 0.09584, 0.6755, 0.08894, 0.6755, 0.09584, 0.6747, 0.09584, 0.6747, 0.08894, 0.6755, 0.08205, 0.6755, 0.08894, 0.6747, 0.08894, 0.6747, 0.08205, 0.6755, 0.07515, 0.6755, 0.08205, 0.6747, 0.08205, 0.6747, 0.07515, 0.4688, 0.9375, 0.4531, 1.0, 0.4375, 0.9375, 0.6755, 0.06826, 0.6755, 0.07515, 0.6747, 0.07515, 0.6747, 0.06826, 0.4688, 0.875, 0.4688, 0.9375, 0.4375, 0.9375, 0.4375, 0.875, 0.6755, 0.06136, 0.6755, 0.06826, 0.6747, 0.06826, 0.6747, 0.06136, 0.4688, 0.8125, 0.4688, 0.875, 0.4375, 0.875, 0.4375, 0.8125, 0.6747, 0.07515, 0.6747, 0.08205, 0.6739, 0.08205, 0.6739, 0.07515, 0.4375, 0.9375, 0.4219, 1.0, 0.4062, 0.9375, 0.6747, 0.06826, 0.6747, 0.07515, 0.6739, 0.07515, 0.6739, 0.06826, 0.4375, 0.875, 0.4375, 0.9375, 0.4062, 0.9375, 0.4062, 0.875, 0.6747, 0.06136, 0.6747, 0.06826, 0.6739, 0.06826, 0.6739, 0.06136, 0.4375, 0.8125, 0.4375, 0.875, 0.4062, 0.875, 0.4062, 0.8125, 0.6747, 0.05446, 0.6747, 0.06136, 0.6739, 0.06136, 0.6739, 0.05446, 0.6747, 0.1027, 0.6747, 0.1096, 0.6739, 0.1096, 0.6739, 0.1027, 0.6747, 0.04757, 0.6747, 0.05446, 0.6739, 0.05446, 0.6739, 0.04757, 0.6747, 0.09584, 0.6747, 0.1027, 0.6739, 0.1027, 0.6739, 0.09584, 0.6747, 0.08894, 0.6747, 0.09584, 0.6739, 0.09584, 0.6739, 0.08894, 0.6747, 0.08205, 0.6747, 0.08894, 0.6739, 0.08894, 0.6739, 0.08205, 0.6739, 0.1027, 0.6739, 0.1096, 0.6731, 0.1096, 0.6731, 0.1027, 0.6739, 0.04757, 0.6739, 0.05446, 0.6731, 0.05446, 0.6731, 0.04757, 0.6739, 0.09584, 0.6739, 0.1027, 0.6731, 0.1027, 0.6731, 0.09584, 0.6739, 0.08894, 0.6739, 0.09584, 0.6731, 0.09584, 0.6731, 0.08894, 0.6739, 0.08205, 0.6739, 0.08894, 0.6731, 0.08894, 0.6731, 0.08205, 0.6739, 0.07515, 0.6739, 0.08205, 0.6731, 0.08205, 0.6731, 0.07515, 0.4062, 0.9375, 0.3906, 1.0, 0.375, 0.9375, 0.6739, 0.06826, 0.6739, 0.07515, 0.6731, 0.07515, 0.6731, 0.06826, 0.4062, 0.875, 0.4062, 0.9375, 0.375, 0.9375, 0.375, 0.875, 0.6739, 0.06136, 0.6739, 0.06826, 0.6731, 0.06826, 0.6731, 0.06136, 0.4062, 0.8125, 0.4062, 0.875, 0.375, 0.875, 0.375, 0.8125, 0.6739, 0.05446, 0.6739, 0.06136, 0.6731, 0.06136, 0.6731, 0.05446, 0.6731, 0.07515, 0.6731, 0.08205, 0.6724, 0.08205, 0.6724, 0.07515, 0.375, 0.9375, 0.3594, 1.0, 0.3438, 0.9375, 0.6731, 0.06826, 0.6731, 0.07515, 0.6724, 0.07515, 0.6724, 0.06826, 0.375, 0.875, 0.375, 0.9375, 0.3438, 0.9375, 0.3438, 0.875, 0.6731, 0.06136, 0.6731, 0.06826, 0.6724, 0.06826, 0.6724, 0.06136, 0.375, 0.8125, 0.375, 0.875, 0.3438, 0.875, 0.3438, 0.8125, 0.6731, 0.05446, 0.6731, 0.06136, 0.6724, 0.06136, 0.6724, 0.05446, 0.6731, 0.1027, 0.6731, 0.1096, 0.6724, 0.1096, 0.6724, 0.1027, 0.6731, 0.04757, 0.6731, 0.05446, 0.6724, 0.05446, 0.6724, 0.04757, 0.6731, 0.09584, 0.6731, 0.1027, 0.6724, 0.1027, 0.6724, 0.09584, 0.6731, 0.08894, 0.6731, 0.09584, 0.6724, 0.09584, 0.6724, 0.08894, 0.6731, 0.08205, 0.6731, 0.08894, 0.6724, 0.08894, 0.6724, 0.08205, 0.6724, 0.04757, 0.6724, 0.05446, 0.6716, 0.05446, 0.6716, 0.04757, 0.6724, 0.09584, 0.6724, 0.1027, 0.6716, 0.1027, 0.6716, 0.09584, 0.6724, 0.08894, 0.6724, 0.09584, 0.6716, 0.09584, 0.6716, 0.08894, 0.6724, 0.08205, 0.6724, 0.08894, 0.6716, 0.08894, 0.6716, 0.08205, 0.6724, 0.07515, 0.6724, 0.08205, 0.6716, 0.08205, 0.6716, 0.07515, 0.3438, 0.9375, 0.3281, 1.0, 0.3125, 0.9375, 0.6724, 0.06826, 0.6724, 0.07515, 0.6716, 0.07515, 0.6716, 0.06826, 0.3438, 0.875, 0.3438, 0.9375, 0.3125, 0.9375, 0.3125, 0.875, 0.6724, 0.06136, 0.6724, 0.06826, 0.6716, 0.06826, 0.6716, 0.06136, 0.3438, 0.8125, 0.3438, 0.875, 0.3125, 0.875, 0.3125, 0.8125, 0.6724, 0.05446, 0.6724, 0.06136, 0.6716, 0.06136, 0.6716, 0.05446, 0.6724, 0.1027, 0.6724, 0.1096, 0.6716, 0.1096, 0.6716, 0.1027, 0.6716, 0.06826, 0.6716, 0.07515, 0.6708, 0.07515, 0.6708, 0.06826, 0.3125, 0.875, 0.3125, 0.9375, 0.2812, 0.9375, 0.2812, 0.875, 0.6716, 0.06136, 0.6716, 0.06826, 0.6708, 0.06826, 0.6708, 0.06136, 0.3125, 0.8125, 0.3125, 0.875, 0.2812, 0.875, 0.2812, 0.8125, 0.6716, 0.05446, 0.6716, 0.06136, 0.6708, 0.06136, 0.6708, 0.05446, 0.6716, 0.1027, 0.6716, 0.1096, 0.6708, 0.1096, 0.6708, 0.1027, 0.6716, 0.04757, 0.6716, 0.05446, 0.6708, 0.05446, 0.6708, 0.04757, 0.6716, 0.09584, 0.6716, 0.1027, 0.6708, 0.1027, 0.6708, 0.09584, 0.6716, 0.08894, 0.6716, 0.09584, 0.6708, 0.09584, 0.6708, 0.08894, 0.6716, 0.08205, 0.6716, 0.08894, 0.6708, 0.08894, 0.6708, 0.08205, 0.6716, 0.07515, 0.6716, 0.08205, 0.6708, 0.08205, 0.6708, 0.07515, 0.3125, 0.9375, 0.2969, 1.0, 0.2812, 0.9375, 0.6708, 0.08894, 0.6708, 0.09584, 0.67, 0.09584, 0.67, 0.08894, 0.6708, 0.08205, 0.6708, 0.08894, 0.67, 0.08894, 0.67, 0.08205, 0.6708, 0.07515, 0.6708, 0.08205, 0.67, 0.08205, 0.67, 0.07515, 0.2812, 0.9375, 0.2656, 1.0, 0.25, 0.9375, 0.6708, 0.06826, 0.6708, 0.07515, 0.67, 0.07515, 0.67, 0.06826, 0.2812, 0.875, 0.2812, 0.9375, 0.25, 0.9375, 0.25, 0.875, 0.6708, 0.06136, 0.6708, 0.06826, 0.67, 0.06826, 0.67, 0.06136, 0.2812, 0.8125, 0.2812, 0.875, 0.25, 0.875, 0.25, 0.8125, 0.6708, 0.05446, 0.6708, 0.06136, 0.67, 0.06136, 0.67, 0.05446, 0.6708, 0.1027, 0.6708, 0.1096, 0.67, 0.1096, 0.67, 0.1027, 0.6708, 0.04757, 0.6708, 0.05446, 0.67, 0.05446, 0.67, 0.04757, 0.6708, 0.09584, 0.6708, 0.1027, 0.67, 0.1027, 0.67, 0.09584, 0.25, 0.875, 0.25, 0.9375, 0.2188, 0.9375, 0.2188, 0.875, 0.67, 0.06136, 0.67, 0.06826, 0.6692, 0.06826, 0.6692, 0.06136, 0.25, 0.8125, 0.25, 0.875, 0.2188, 0.875, 0.2188, 0.8125, 0.67, 0.05446, 0.67, 0.06136, 0.6692, 0.06136, 0.6692, 0.05446, 0.67, 0.1027, 0.67, 0.1096, 0.6692, 0.1096, 0.6692, 0.1027, 0.67, 0.04757, 0.67, 0.05446, 0.6692, 0.05446, 0.6692, 0.04757, 0.67, 0.09584, 0.67, 0.1027, 0.6692, 0.1027, 0.6692, 0.09584, 0.67, 0.08894, 0.67, 0.09584, 0.6692, 0.09584, 0.6692, 0.08894, 0.67, 0.08205, 0.67, 0.08894, 0.6692, 0.08894, 0.6692, 0.08205, 0.67, 0.07515, 0.67, 0.08205, 0.6692, 0.08205, 0.6692, 0.07515, 0.25, 0.9375, 0.2344, 1.0, 0.2188, 0.9375, 0.67, 0.06826, 0.67, 0.07515, 0.6692, 0.07515, 0.6692, 0.06826, 0.6692, 0.08894, 0.6692, 0.09584, 0.6684, 0.09584, 0.6684, 0.08894, 0.6692, 0.08205, 0.6692, 0.08894, 0.6684, 0.08894, 0.6684, 0.08205, 0.6692, 0.07515, 0.6692, 0.08205, 0.6684, 0.08205, 0.6684, 0.07515, 0.2188, 0.9375, 0.2031, 1.0, 0.1875, 0.9375, 0.6692, 0.06826, 0.6692, 0.07515, 0.6684, 0.07515, 0.6684, 0.06826, 0.2188, 0.875, 0.2188, 0.9375, 0.1875, 0.9375, 0.1875, 0.875, 0.6692, 0.06136, 0.6692, 0.06826, 0.6684, 0.06826, 0.6684, 0.06136, 0.2188, 0.8125, 0.2188, 0.875, 0.1875, 0.875, 0.1875, 0.8125, 0.6692, 0.05446, 0.6692, 0.06136, 0.6684, 0.06136, 0.6684, 0.05446, 0.6692, 0.1027, 0.6692, 0.1096, 0.6684, 0.1096, 0.6684, 0.1027, 0.6692, 0.04757, 0.6692, 0.05446, 0.6684, 0.05446, 0.6684, 0.04757, 0.6692, 0.09584, 0.6692, 0.1027, 0.6684, 0.1027, 0.6684, 0.09584, 0.6684, 0.06136, 0.6684, 0.06826, 0.6677, 0.06826, 0.6677, 0.06136, 0.1875, 0.8125, 0.1875, 0.875, 0.1562, 0.875, 0.1562, 0.8125, 0.6684, 0.05446, 0.6684, 0.06136, 0.6677, 0.06136, 0.6677, 0.05446, 0.6684, 0.1027, 0.6684, 0.1096, 0.6677, 0.1096, 0.6677, 0.1027, 0.6684, 0.04757, 0.6684, 0.05446, 0.6677, 0.05446, 0.6677, 0.04757, 0.6684, 0.09584, 0.6684, 0.1027, 0.6677, 0.1027, 0.6677, 0.09584, 0.6684, 0.08894, 0.6684, 0.09584, 0.6677, 0.09584, 0.6677, 0.08894, 0.6684, 0.08205, 0.6684, 0.08894, 0.6677, 0.08894, 0.6677, 0.08205, 0.6684, 0.07515, 0.6684, 0.08205, 0.6677, 0.08205, 0.6677, 0.07515, 0.1875, 0.9375, 0.1719, 1.0, 0.1563, 0.9375, 0.6684, 0.06826, 0.6684, 0.07515, 0.6677, 0.07515, 0.6677, 0.06826, 0.1875, 0.875, 0.1875, 0.9375, 0.1563, 0.9375, 0.1562, 0.875, 0.6677, 0.08205, 0.6677, 0.08894, 0.6669, 0.08894, 0.6669, 0.08205, 0.6677, 0.07515, 0.6677, 0.08205, 0.6669, 0.08205, 0.6669, 0.07515, 0.6677, 0.1234, 0.6673, 0.1303, 0.6669, 0.1234, 0.6677, 0.06826, 0.6677, 0.07515, 0.6669, 0.07515, 0.6669, 0.06826, 0.6677, 0.1165, 0.6677, 0.1234, 0.6669, 0.1234, 0.6669, 0.1165, 0.6677, 0.06136, 0.6677, 0.06826, 0.6669, 0.06826, 0.6669, 0.06136, 0.6677, 0.1096, 0.6677, 0.1165, 0.6669, 0.1165, 0.6669, 0.1096, 0.6677, 0.05446, 0.6677, 0.06136, 0.6669, 0.06136, 0.6669, 0.05446, 0.6677, 0.1027, 0.6677, 0.1096, 0.6669, 0.1096, 0.6669, 0.1027, 0.6677, 0.04757, 0.6677, 0.05446, 0.6669, 0.05446, 0.6669, 0.04757, 0.6677, 0.09584, 0.6677, 0.1027, 0.6669, 0.1027, 0.6669, 0.09584, 0.6677, 0.08894, 0.6677, 0.09584, 0.6669, 0.09584, 0.6669, 0.08894, 0.6669, 0.1096, 0.6669, 0.1165, 0.6661, 0.1165, 0.6661, 0.1096, 0.6669, 0.05446, 0.6669, 0.06136, 0.6661, 0.06136, 0.6661, 0.05446, 0.6669, 0.1027, 0.6669, 0.1096, 0.6661, 0.1096, 0.6661, 0.1027, 0.6669, 0.04757, 0.6669, 0.05446, 0.6661, 0.05446, 0.6661, 0.04757, 0.6669, 0.09584, 0.6669, 0.1027, 0.6661, 0.1027, 0.6661, 0.09584, 0.6669, 0.08894, 0.6669, 0.09584, 0.6661, 0.09584, 0.6661, 0.08894, 0.6669, 0.08205, 0.6669, 0.08894, 0.6661, 0.08894, 0.6661, 0.08205, 0.6669, 0.07515, 0.6669, 0.08205, 0.6661, 0.08205, 0.6661, 0.07515, 0.6669, 0.1234, 0.6665, 0.1303, 0.6661, 0.1234, 0.6669, 0.06826, 0.6669, 0.07515, 0.6661, 0.07515, 0.6661, 0.06826, 0.6669, 0.1165, 0.6669, 0.1234, 0.6661, 0.1234, 0.6661, 0.1165, 0.6669, 0.06136, 0.6669, 0.06826, 0.6661, 0.06826, 0.6661, 0.06136, 0.6661, 0.08205, 0.6661, 0.08894, 0.6653, 0.08894, 0.6653, 0.08205, 0.6661, 0.07515, 0.6661, 0.08205, 0.6653, 0.08205, 0.6653, 0.07515, 0.6661, 0.1234, 0.6657, 0.1303, 0.6653, 0.1234, 0.6661, 0.06826, 0.6661, 0.07515, 0.6653, 0.07515, 0.6653, 0.06826, 0.6661, 0.1165, 0.6661, 0.1234, 0.6653, 0.1234, 0.6653, 0.1165, 0.6661, 0.06136, 0.6661, 0.06826, 0.6653, 0.06826, 0.6653, 0.06136, 0.6661, 0.1096, 0.6661, 0.1165, 0.6653, 0.1165, 0.6653, 0.1096, 0.6661, 0.05446, 0.6661, 0.06136, 0.6653, 0.06136, 0.6653, 0.05446, 0.6661, 0.1027, 0.6661, 0.1096, 0.6653, 0.1096, 0.6653, 0.1027, 0.6661, 0.04757, 0.6661, 0.05446, 0.6653, 0.05446, 0.6653, 0.04757, 0.6661, 0.09584, 0.6661, 0.1027, 0.6653, 0.1027, 0.6653, 0.09584, 0.6661, 0.08894, 0.6661, 0.09584, 0.6653, 0.09584, 0.6653, 0.08894, 0.6653, 0.05446, 0.6653, 0.06136, 0.6645, 0.06136, 0.6645, 0.05446, 0.6653, 0.1027, 0.6653, 0.1096, 0.6645, 0.1096, 0.6645, 0.1027, 0.6653, 0.04757, 0.6653, 0.05446, 0.6645, 0.05446, 0.6645, 0.04757, 0.6653, 0.09584, 0.6653, 0.1027, 0.6645, 0.1027, 0.6645, 0.09584, 0.6653, 0.08894, 0.6653, 0.09584, 0.6645, 0.09584, 0.6645, 0.08894, 0.6653, 0.08205, 0.6653, 0.08894, 0.6645, 0.08894, 0.6645, 0.08205, 0.6653, 0.07515, 0.6653, 0.08205, 0.6645, 0.08205, 0.6645, 0.07515, 0.6653, 0.1234, 0.6649, 0.1303, 0.6645, 0.1234, 0.6653, 0.06826, 0.6653, 0.07515, 0.6645, 0.07515, 0.6645, 0.06826, 0.6653, 0.1165, 0.6653, 0.1234, 0.6645, 0.1234, 0.6645, 0.1165, 0.6653, 0.06136, 0.6653, 0.06826, 0.6645, 0.06826, 0.6645, 0.06136, 0.6653, 0.1096, 0.6653, 0.1165, 0.6645, 0.1165, 0.6645, 0.1096, 0.6645, 0.07515, 0.6645, 0.08205, 0.6637, 0.08205, 0.6637, 0.07515, 0.03125, 0.9375, 0.01562, 1.0, 0.0, 0.9375, 0.6645, 0.06826, 0.6645, 0.07515, 0.6637, 0.07515, 0.6637, 0.06826, 0.03125, 0.875, 0.03125, 0.9375, 0.0, 0.9375, 0.0, 0.875, 0.6645, 0.06136, 0.6645, 0.06826, 0.6637, 0.06826, 0.6637, 0.06136, 0.03125, 0.8125, 0.03125, 0.875, 0.0, 0.875, 0.0, 0.8125, 0.6645, 0.05446, 0.6645, 0.06136, 0.6637, 0.06136, 0.6637, 0.05446, 0.6645, 0.1027, 0.6645, 0.1096, 0.6637, 0.1096, 0.6637, 0.1027, 0.6645, 0.04757, 0.6645, 0.05446, 0.6637, 0.05446, 0.6637, 0.04757, 0.6645, 0.09584, 0.6645, 0.1027, 0.6637, 0.1027, 0.6637, 0.09584, 0.6645, 0.08894, 0.6645, 0.09584, 0.6637, 0.09584, 0.6637, 0.08894, 0.6645, 0.08205, 0.6645, 0.08894, 0.6637, 0.08894, 0.6637, 0.08205, 0.6888, 0.04757, 0.6888, 0.05446, 0.688, 0.05446, 0.688, 0.04757, 0.6888, 0.09584, 0.6888, 0.1027, 0.688, 0.1027, 0.688, 0.09584, 0.1379, 0.2682, 0.1355, 0.2682, 0.1355, 0.2682, 0.1379, 0.2682, 0.6888, 0.08894, 0.6888, 0.09584, 0.688, 0.09584, 0.688, 0.08894, 0.1306, 0.2682, 0.1281, 0.2682, 0.1281, 0.2682, 0.1306, 0.2682, 0.6888, 0.08205, 0.6888, 0.08894, 0.688, 0.08894, 0.688, 0.08205, 0.1502, 0.2682, 0.1477, 0.2682, 0.1477, 0.2682, 0.1502, 0.2682, 0.6888, 0.07515, 0.6888, 0.08205, 0.688, 0.08205, 0.688, 0.07515, 1.0, 0.9375, 0.9844, 1.0, 0.9688, 0.9375, 0.1036, 0.2682, 0.1011, 0.2682, 0.1011, 0.2682, 0.1036, 0.2682, 0.6888, 0.06826, 0.6888, 0.07515, 0.688, 0.07515, 0.688, 0.06826, 1.0, 0.875, 1.0, 0.9375, 0.9688, 0.9375, 0.9687, 0.875, 0.6888, 0.06136, 0.6888, 0.06826, 0.688, 0.06826, 0.688, 0.06136, 1.0, 0.8125, 1.0, 0.875, 0.9687, 0.875, 0.9687, 0.8125, 0.6888, 0.05446, 0.6888, 0.06136, 0.688, 0.06136, 0.688, 0.05446, 1.0, 0.75, 1.0, 0.8125, 0.9687, 0.8125, 0.9688, 0.75, 0.9688, 0.9375, 0.9531, 1.0, 0.9375, 0.9375, 0.1109, 0.2682, 0.1085, 0.2682, 0.1085, 0.2682, 0.1109, 0.2682, 0.688, 0.06826, 0.688, 0.07515, 0.6872, 0.07515, 0.6872, 0.06826, 0.9687, 0.875, 0.9688, 0.9375, 0.9375, 0.9375, 0.9375, 0.875, 0.688, 0.06136, 0.688, 0.06826, 0.6872, 0.06826, 0.6872, 0.06136, 0.9687, 0.8125, 0.9687, 0.875, 0.9375, 0.875, 0.9375, 0.8125, 0.688, 0.05446, 0.688, 0.06136, 0.6872, 0.06136, 0.6872, 0.05446, 0.9688, 0.75, 0.9687, 0.8125, 0.9375, 0.8125, 0.9375, 0.75, 0.688, 0.04757, 0.688, 0.05446, 0.6872, 0.05446, 0.6872, 0.04757, 0.688, 0.09584, 0.688, 0.1027, 0.6872, 0.1027, 0.6872, 0.09584, 0.1183, 0.2682, 0.1159, 0.2682, 0.1159, 0.2682, 0.1183, 0.2682, 0.688, 0.08894, 0.688, 0.09584, 0.6872, 0.09584, 0.6872, 0.08894, 0.1624, 0.2682, 0.16, 0.2682, 0.16, 0.2682, 0.1624, 0.2682, 0.688, 0.08205, 0.688, 0.08894, 0.6872, 0.08894, 0.6872, 0.08205, 0.1551, 0.2682, 0.1526, 0.2682, 0.1526, 0.2682, 0.1551, 0.2682, 0.688, 0.07515, 0.688, 0.08205, 0.6872, 0.08205, 0.6872, 0.07515, 0.6872, 0.09584, 0.6872, 0.1027, 0.6865, 0.1027, 0.6865, 0.09584, 0.1428, 0.2682, 0.1404, 0.2682, 0.1404, 0.2682, 0.1428, 0.2682, 0.6872, 0.08894, 0.6872, 0.09584, 0.6865, 0.09584, 0.6865, 0.08894, 0.1698, 0.2682, 0.1674, 0.2682, 0.1674, 0.2682, 0.1698, 0.2682, 0.6872, 0.08205, 0.6872, 0.08894, 0.6865, 0.08894, 0.6865, 0.08205, 0.09623, 0.2682, 0.09378, 0.2682, 0.09378, 0.2682, 0.09623, 0.2682, 0.6872, 0.07515, 0.6872, 0.08205, 0.6865, 0.08205, 0.6865, 0.07515, 0.9375, 0.9375, 0.9219, 1.0, 0.9062, 0.9375, 0.1159, 0.2682, 0.1134, 0.2682, 0.1134, 0.2682, 0.1159, 0.2682, 0.6872, 0.06826, 0.6872, 0.07515, 0.6865, 0.07515, 0.6865, 0.06826, 0.9375, 0.875, 0.9375, 0.9375, 0.9062, 0.9375, 0.9062, 0.875, 0.6872, 0.06136, 0.6872, 0.06826, 0.6865, 0.06826, 0.6865, 0.06136, 0.9375, 0.8125, 0.9375, 0.875, 0.9062, 0.875, 0.9062, 0.8125, 0.6872, 0.05446, 0.6872, 0.06136, 0.6865, 0.06136, 0.6865, 0.05446, 0.9375, 0.75, 0.9375, 0.8125, 0.9062, 0.8125, 0.9062, 0.75, 0.6872, 0.04757, 0.6872, 0.05446, 0.6865, 0.05446, 0.6865, 0.04757, 0.6865, 0.06826, 0.6865, 0.07515, 0.6857, 0.07515, 0.6857, 0.06826, 0.9062, 0.875, 0.9062, 0.9375, 0.875, 0.9375, 0.875, 0.875, 0.6865, 0.06136, 0.6865, 0.06826, 0.6857, 0.06826, 0.6857, 0.06136, 0.9062, 0.8125, 0.9062, 0.875, 0.875, 0.875, 0.875, 0.8125, 0.6865, 0.05446, 0.6865, 0.06136, 0.6857, 0.06136, 0.6857, 0.05446, 0.9062, 0.75, 0.9062, 0.8125, 0.875, 0.8125, 0.875, 0.75, 0.6865, 0.04757, 0.6865, 0.05446, 0.6857, 0.05446, 0.6857, 0.04757, 0.6865, 0.09584, 0.6865, 0.1027, 0.6857, 0.1027, 0.6857, 0.09584, 0.1355, 0.2682, 0.133, 0.2682, 0.133, 0.2682, 0.1355, 0.2682, 0.6865, 0.08894, 0.6865, 0.09584, 0.6857, 0.09584, 0.6857, 0.08894, 0.1232, 0.2682, 0.1208, 0.2682, 0.1208, 0.2682, 0.1232, 0.2682, 0.6865, 0.08205, 0.6865, 0.08894, 0.6857, 0.08894, 0.6857, 0.08205, 0.1674, 0.2682, 0.1649, 0.2682, 0.1649, 0.2682, 0.1674, 0.2682, 0.6865, 0.07515, 0.6865, 0.08205, 0.6857, 0.08205, 0.6857, 0.07515, 0.9062, 0.9375, 0.8906, 1.0, 0.875, 0.9375, 0.1085, 0.2682, 0.106, 0.2682, 0.106, 0.2682, 0.1085, 0.2682, 0.1281, 0.2682, 0.1257, 0.2682, 0.1257, 0.2682, 0.1281, 0.2682, 0.6857, 0.08894, 0.6857, 0.09584, 0.6849, 0.09584, 0.6849, 0.08894, 0.1477, 0.2682, 0.1453, 0.2682, 0.1453, 0.2682, 0.1477, 0.2682, 0.6857, 0.08205, 0.6857, 0.08894, 0.6849, 0.08894, 0.6849, 0.08205, 0.16, 0.2682, 0.1575, 0.2682, 0.1575, 0.2682, 0.16, 0.2682, 0.6857, 0.07515, 0.6857, 0.08205, 0.6849, 0.08205, 0.6849, 0.07515, 0.875, 0.9375, 0.8594, 1.0, 0.8438, 0.9375, 0.1011, 0.2682, 0.09868, 0.2682, 0.09868, 0.2682, 0.1011, 0.2682, 0.6857, 0.06826, 0.6857, 0.07515, 0.6849, 0.07515, 0.6849, 0.06826, 0.875, 0.875, 0.875, 0.9375, 0.8438, 0.9375, 0.8438, 0.875, 0.6857, 0.06136, 0.6857, 0.06826, 0.6849, 0.06826, 0.6849, 0.06136, 0.875, 0.8125, 0.875, 0.875, 0.8438, 0.875, 0.8437, 0.8125, 0.6857, 0.05446, 0.6857, 0.06136, 0.6849, 0.06136, 0.6849, 0.05446, 0.875, 0.75, 0.875, 0.8125, 0.8437, 0.8125, 0.8438, 0.75, 0.6857, 0.04757, 0.6857, 0.05446, 0.6849, 0.05446, 0.6849, 0.04757, 0.6857, 0.09584, 0.6857, 0.1027, 0.6849, 0.1027, 0.6849, 0.09584, 0.8438, 0.875, 0.8438, 0.9375, 0.8125, 0.9375, 0.8125, 0.875, 0.6849, 0.06136, 0.6849, 0.06826, 0.6841, 0.06826, 0.6841, 0.06136, 0.8437, 0.8125, 0.8438, 0.875, 0.8125, 0.875, 0.8125, 0.8125, 0.6849, 0.05446, 0.6849, 0.06136, 0.6841, 0.06136, 0.6841, 0.05446, 0.8438, 0.75, 0.8437, 0.8125, 0.8125, 0.8125, 0.8125, 0.75, 0.6849, 0.04757, 0.6849, 0.05446, 0.6841, 0.05446, 0.6841, 0.04757, 0.6849, 0.09584, 0.6849, 0.1027, 0.6841, 0.1027, 0.6841, 0.09584, 0.1208, 0.2682, 0.1183, 0.2682, 0.1183, 0.2682, 0.1208, 0.2682, 0.6849, 0.08894, 0.6849, 0.09584, 0.6841, 0.09584, 0.6841, 0.08894, 0.09378, 0.2682, 0.09133, 0.2682, 0.09133, 0.2682, 0.09378, 0.2682, 0.6849, 0.08205, 0.6849, 0.08894, 0.6841, 0.08894, 0.6841, 0.08205, 0.1404, 0.2682, 0.1379, 0.2682, 0.1379, 0.2682, 0.1404, 0.2682, 0.6849, 0.07515, 0.6849, 0.08205, 0.6841, 0.08205, 0.6841, 0.07515, 0.8438, 0.9375, 0.8281, 1.0, 0.8125, 0.9375, 0.1526, 0.2682, 0.1502, 0.2682, 0.1502, 0.2682, 0.1526, 0.2682, 0.6849, 0.06826, 0.6849, 0.07515, 0.6841, 0.07515, 0.6841, 0.06826, 0.6841, 0.08894, 0.6841, 0.09584, 0.6833, 0.09584, 0.6833, 0.08894, 0.1649, 0.2682, 0.1624, 0.2682, 0.1624, 0.2682, 0.1649, 0.2682, 0.6841, 0.08205, 0.6841, 0.08894, 0.6833, 0.08894, 0.6833, 0.08205, 0.1134, 0.2682, 0.1109, 0.2682, 0.1109, 0.2682, 0.1134, 0.2682, 0.6841, 0.07515, 0.6841, 0.08205, 0.6833, 0.08205, 0.6833, 0.07515, 0.8125, 0.9375, 0.7969, 1.0, 0.7812, 0.9375, 0.133, 0.2682, 0.1306, 0.2682, 0.1306, 0.2682, 0.133, 0.2682, 0.6841, 0.06826, 0.6841, 0.07515, 0.6833, 0.07515, 0.6833, 0.06826, 0.8125, 0.875, 0.8125, 0.9375, 0.7812, 0.9375, 0.7812, 0.875, 0.6841, 0.06136, 0.6841, 0.06826, 0.6833, 0.06826, 0.6833, 0.06136, 0.8125, 0.8125, 0.8125, 0.875, 0.7812, 0.875, 0.7812, 0.8125, 0.6841, 0.05446, 0.6841, 0.06136, 0.6833, 0.06136, 0.6833, 0.05446, 0.6841, 0.1027, 0.6841, 0.1096, 0.6833, 0.1096, 0.6833, 0.1027, 0.6841, 0.04757, 0.6841, 0.05446, 0.6833, 0.05446, 0.6833, 0.04757, 0.6841, 0.09584, 0.6841, 0.1027, 0.6833, 0.1027, 0.6833, 0.09584, 0.1453, 0.2682, 0.1428, 0.2682, 0.1428, 0.2682, 0.1453, 0.2682, 0.6833, 0.06136, 0.6833, 0.06826, 0.6825, 0.06826, 0.6825, 0.06136, 0.6833, 0.1096, 0.6833, 0.1165, 0.6825, 0.1165, 0.6825, 0.1096, 0.6833, 0.05446, 0.6833, 0.06136, 0.6825, 0.06136, 0.6825, 0.05446, 0.6833, 0.1027, 0.6833, 0.1096, 0.6825, 0.1096, 0.6825, 0.1027, 0.6833, 0.04757, 0.6833, 0.05446, 0.6825, 0.05446, 0.6825, 0.04757, 0.6833, 0.09584, 0.6833, 0.1027, 0.6825, 0.1027, 0.6825, 0.09584, 0.1257, 0.2682, 0.1232, 0.2682, 0.1232, 0.2682, 0.1257, 0.2682, 0.6833, 0.08894, 0.6833, 0.09584, 0.6825, 0.09584, 0.6825, 0.08894, 0.09868, 0.2682, 0.09623, 0.2682, 0.09623, 0.2682, 0.09868, 0.2682, 0.6833, 0.08205, 0.6833, 0.08894, 0.6825, 0.08894, 0.6825, 0.08205, 0.106, 0.2682, 0.1036, 0.2682, 0.1036, 0.2682, 0.106, 0.2682, 0.6833, 0.07515, 0.6833, 0.08205, 0.6825, 0.08205, 0.6825, 0.07515, 0.6833, 0.1234, 0.6829, 0.1303, 0.6825, 0.1234, 0.1575, 0.2682, 0.1551, 0.2682, 0.1551, 0.2682, 0.1575, 0.2682, 0.6833, 0.06826, 0.6833, 0.07515, 0.6825, 0.07515, 0.6825, 0.06826, 0.6833, 0.1165, 0.6833, 0.1234, 0.6825, 0.1234, 0.6825, 0.1165, 0.2842, 0.0762, 0.2842, 0.1167, 0.2845, 0.1167, 0.2845, 0.0762, 0.2842, 0.03095, 0.2842, 0.0762, 0.2845, 0.0762, 0.2845, 0.03095, 0.5999, 0.8801, 0.5999, 0.9426, 0.5976, 0.9426, 0.5976, 0.8801, 0.5976, 0.8801, 0.5953, 0.8801, 0.5953, 0.8801, 0.5976, 0.8801, 0.6022, 0.8801, 0.5999, 0.8801, 0.5999, 0.8801, 0.6022, 0.8801, 0.2845, 0.0762, 0.2845, 0.1167, 0.2849, 0.1167, 0.2849, 0.0762, 0.2845, 0.03095, 0.2845, 0.0762, 0.2849, 0.0762, 0.2849, 0.03095, 0.5976, 0.8801, 0.5976, 0.9426, 0.5953, 0.9426, 0.5953, 0.8801, 0.2849, 0.0762, 0.2849, 0.1167, 0.2852, 0.1167, 0.2852, 0.0762, 0.2849, 0.03095, 0.2849, 0.0762, 0.2852, 0.0762, 0.2852, 0.03095, 0.5953, 0.8801, 0.5953, 0.9426, 0.593, 0.9426, 0.593, 0.8801, 0.6068, 0.8801, 0.6045, 0.8801, 0.6045, 0.8801, 0.6068, 0.8801, 0.2852, 0.0762, 0.2852, 0.1167, 0.2855, 0.1167, 0.2855, 0.0762, 0.2852, 0.03095, 0.2852, 0.0762, 0.2855, 0.0762, 0.2855, 0.03095, 0.593, 0.8801, 0.593, 0.9426, 0.5907, 0.9426, 0.5907, 0.8801, 0.6115, 0.8801, 0.6091, 0.8801, 0.6091, 0.8801, 0.6115, 0.8801, 0.2855, 0.0762, 0.2855, 0.1167, 0.2858, 0.1167, 0.2858, 0.0762, 0.2855, 0.03095, 0.2855, 0.0762, 0.2858, 0.0762, 0.2858, 0.03095, 0.5907, 0.8801, 0.5907, 0.9426, 0.5884, 0.9426, 0.5884, 0.8801, 0.5907, 0.8801, 0.5884, 0.8801, 0.5884, 0.8801, 0.5907, 0.8801, 0.2858, 0.0762, 0.2858, 0.1167, 0.2861, 0.1167, 0.2861, 0.0762, 0.2858, 0.03095, 0.2858, 0.0762, 0.2861, 0.0762, 0.2861, 0.03095, 0.5884, 0.8801, 0.5884, 0.9426, 0.5861, 0.9426, 0.5861, 0.8801, 0.5676, 0.8801, 0.5653, 0.8801, 0.5653, 0.8801, 0.5676, 0.8801, 0.2861, 0.03095, 0.2861, 0.0762, 0.2865, 0.0762, 0.2865, 0.03095, 0.5861, 0.8801, 0.5861, 0.9426, 0.5838, 0.9426, 0.5838, 0.8801, 0.5861, 0.8801, 0.5838, 0.8801, 0.5838, 0.8801, 0.5861, 0.8801, 0.2861, 0.0762, 0.2861, 0.1167, 0.2865, 0.1167, 0.2865, 0.0762, 0.2865, 0.0762, 0.2865, 0.1167, 0.2868, 0.1167, 0.2868, 0.0762, 0.2865, 0.03095, 0.2865, 0.0762, 0.2868, 0.0762, 0.2868, 0.03095, 0.5838, 0.8801, 0.5838, 0.9426, 0.5815, 0.9426, 0.5815, 0.8801, 0.5953, 0.8801, 0.593, 0.8801, 0.593, 0.8801, 0.5953, 0.8801, 0.5815, 0.8801, 0.5815, 0.9426, 0.5792, 0.9426, 0.5792, 0.8801, 0.5723, 0.8801, 0.57, 0.8801, 0.57, 0.8801, 0.5723, 0.8801, 0.2868, 0.0762, 0.2868, 0.1167, 0.2871, 0.1167, 0.2871, 0.0762, 0.2868, 0.03095, 0.2868, 0.0762, 0.2871, 0.0762, 0.2871, 0.03095, 0.2871, 0.0762, 0.2871, 0.1167, 0.2874, 0.1167, 0.2874, 0.0762, 0.2871, 0.03095, 0.2871, 0.0762, 0.2874, 0.0762, 0.2874, 0.03095, 0.5792, 0.8801, 0.5792, 0.9426, 0.5769, 0.9426, 0.5769, 0.8801, 0.5769, 0.8801, 0.5746, 0.8801, 0.5746, 0.8801, 0.5769, 0.8801, 0.5769, 0.8801, 0.5769, 0.9426, 0.5746, 0.9426, 0.5746, 0.8801, 0.5815, 0.8801, 0.5792, 0.8801, 0.5792, 0.8801, 0.5815, 0.8801, 0.2874, 0.0762, 0.2874, 0.1167, 0.2877, 0.1167, 0.2877, 0.0762, 0.2874, 0.03095, 0.2874, 0.0762, 0.2877, 0.0762, 0.2877, 0.03095, 0.2877, 0.0762, 0.2877, 0.1167, 0.288, 0.1167, 0.288, 0.0762, 0.2877, 0.03095, 0.2877, 0.0762, 0.288, 0.0762, 0.288, 0.03095, 0.5746, 0.8801, 0.5746, 0.9426, 0.5723, 0.9426, 0.5723, 0.8801, 0.5561, 0.8801, 0.5538, 0.8801, 0.5538, 0.8801, 0.5561, 0.8801, 0.6161, 0.8801, 0.6138, 0.8801, 0.6138, 0.8801, 0.6161, 0.8801, 0.288, 0.0762, 0.288, 0.1167, 0.2884, 0.1167, 0.2884, 0.0762, 0.288, 0.03095, 0.288, 0.0762, 0.2884, 0.0762, 0.2884, 0.03095, 0.5723, 0.8801, 0.5723, 0.9426, 0.57, 0.9426, 0.57, 0.8801, 0.2884, 0.0762, 0.2884, 0.1167, 0.2887, 0.1167, 0.2887, 0.0762, 0.2884, 0.03095, 0.2884, 0.0762, 0.2887, 0.0762, 0.2887, 0.03095, 0.57, 0.8801, 0.57, 0.9426, 0.5676, 0.9426, 0.5676, 0.8801, 0.5469, 0.8801, 0.5446, 0.8801, 0.5446, 0.8801, 0.5469, 0.8801, 0.5653, 0.8801, 0.563, 0.8801, 0.563, 0.8801, 0.5653, 0.8801, 0.2887, 0.0762, 0.2887, 0.1167, 0.289, 0.1167, 0.289, 0.0762, 0.2887, 0.03095, 0.2887, 0.0762, 0.289, 0.0762, 0.289, 0.03095, 0.5676, 0.8801, 0.5676, 0.9426, 0.5653, 0.9426, 0.5653, 0.8801, 0.289, 0.0762, 0.289, 0.1167, 0.2893, 0.1167, 0.2893, 0.0762, 0.289, 0.03095, 0.289, 0.0762, 0.2893, 0.0762, 0.2893, 0.03095, 0.5653, 0.8801, 0.5653, 0.9426, 0.563, 0.9426, 0.563, 0.8801, 0.5515, 0.8801, 0.5492, 0.8801, 0.5492, 0.8801, 0.5515, 0.8801, 0.2893, 0.0762, 0.2893, 0.1167, 0.2896, 0.1167, 0.2896, 0.0762, 0.2893, 0.03095, 0.2893, 0.0762, 0.2896, 0.0762, 0.2896, 0.03095, 0.563, 0.8801, 0.563, 0.9426, 0.5607, 0.9426, 0.5607, 0.8801, 0.5607, 0.8801, 0.5584, 0.8801, 0.5584, 0.8801, 0.5607, 0.8801, 0.2896, 0.03095, 0.2896, 0.0762, 0.29, 0.0762, 0.29, 0.03095, 0.5607, 0.8801, 0.5607, 0.9426, 0.5584, 0.9426, 0.5584, 0.8801, 0.57, 0.8801, 0.5676, 0.8801, 0.5676, 0.8801, 0.57, 0.8801, 0.2896, 0.0762, 0.2896, 0.1167, 0.29, 0.1167, 0.29, 0.0762, 0.29, 0.0762, 0.29, 0.1167, 0.2903, 0.1167, 0.2903, 0.0762, 0.29, 0.03095, 0.29, 0.0762, 0.2903, 0.0762, 0.2903, 0.03095, 0.5584, 0.8801, 0.5584, 0.9426, 0.5561, 0.9426, 0.5561, 0.8801, 0.5746, 0.8801, 0.5723, 0.8801, 0.5723, 0.8801, 0.5746, 0.8801, 0.2903, 0.03095, 0.2903, 0.0762, 0.2906, 0.0762, 0.2906, 0.03095, 0.5561, 0.8801, 0.5561, 0.9426, 0.5538, 0.9426, 0.5538, 0.8801, 0.5999, 0.8801, 0.5976, 0.8801, 0.5976, 0.8801, 0.5999, 0.8801, 0.2903, 0.0762, 0.2903, 0.1167, 0.2906, 0.1167, 0.2906, 0.0762, 0.2906, 0.0762, 0.2906, 0.1167, 0.2909, 0.1167, 0.2909, 0.0762, 0.2906, 0.03095, 0.2906, 0.0762, 0.2909, 0.0762, 0.2909, 0.03095, 0.5538, 0.8801, 0.5538, 0.9426, 0.5515, 0.9426, 0.5515, 0.8801, 0.5792, 0.8801, 0.5769, 0.8801, 0.5769, 0.8801, 0.5792, 0.8801, 0.5515, 0.8801, 0.5515, 0.9426, 0.5492, 0.9426, 0.5492, 0.8801, 0.6091, 0.8801, 0.6068, 0.8801, 0.6068, 0.8801, 0.6091, 0.8801, 0.2909, 0.0762, 0.2909, 0.1167, 0.2912, 0.1167, 0.2912, 0.0762, 0.2909, 0.03095, 0.2909, 0.0762, 0.2912, 0.0762, 0.2912, 0.03095, 0.2912, 0.0762, 0.2912, 0.1167, 0.2916, 0.1167, 0.2916, 0.0762, 0.2912, 0.03095, 0.2912, 0.0762, 0.2916, 0.0762, 0.2916, 0.03095, 0.5492, 0.8801, 0.5492, 0.9426, 0.5469, 0.9426, 0.5469, 0.8801, 0.6045, 0.8801, 0.6022, 0.8801, 0.6022, 0.8801, 0.6045, 0.8801, 0.5469, 0.8801, 0.5469, 0.9426, 0.5446, 0.9426, 0.5446, 0.8801, 0.5838, 0.8801, 0.5815, 0.8801, 0.5815, 0.8801, 0.5838, 0.8801, 0.2916, 0.0762, 0.2916, 0.1167, 0.2919, 0.1167, 0.2919, 0.0762, 0.2916, 0.03095, 0.2916, 0.0762, 0.2919, 0.0762, 0.2919, 0.03095, 0.2817, 0.0762, 0.2817, 0.1167, 0.282, 0.1167, 0.282, 0.0762, 0.2817, 0.03095, 0.2817, 0.0762, 0.282, 0.0762, 0.282, 0.03095, 0.6184, 0.8801, 0.6184, 0.9426, 0.6161, 0.9426, 0.6161, 0.8801, 0.6138, 0.8801, 0.6115, 0.8801, 0.6115, 0.8801, 0.6138, 0.8801, 0.5884, 0.8801, 0.5861, 0.8801, 0.5861, 0.8801, 0.5884, 0.8801, 0.282, 0.0762, 0.282, 0.1167, 0.2823, 0.1167, 0.2823, 0.0762, 0.282, 0.03095, 0.282, 0.0762, 0.2823, 0.0762, 0.2823, 0.03095, 0.6161, 0.8801, 0.6161, 0.9426, 0.6138, 0.9426, 0.6138, 0.8801, 0.2823, 0.0762, 0.2823, 0.1167, 0.2826, 0.1167, 0.2826, 0.0762, 0.2823, 0.03095, 0.2823, 0.0762, 0.2826, 0.0762, 0.2826, 0.03095, 0.6138, 0.8801, 0.6138, 0.9426, 0.6115, 0.9426, 0.6115, 0.8801, 0.6184, 0.8801, 0.6161, 0.8801, 0.6161, 0.8801, 0.6184, 0.8801, 0.2826, 0.0762, 0.2826, 0.1167, 0.2829, 0.1167, 0.2829, 0.0762, 0.2826, 0.03095, 0.2826, 0.0762, 0.2829, 0.0762, 0.2829, 0.03095, 0.6115, 0.8801, 0.6115, 0.9426, 0.6091, 0.9426, 0.6091, 0.8801, 0.593, 0.8801, 0.5907, 0.8801, 0.5907, 0.8801, 0.593, 0.8801, 0.2829, 0.0762, 0.2829, 0.1167, 0.2833, 0.1167, 0.2833, 0.0762, 0.2829, 0.03095, 0.2829, 0.0762, 0.2833, 0.0762, 0.2833, 0.03095, 0.6091, 0.8801, 0.6091, 0.9426, 0.6068, 0.9426, 0.6068, 0.8801, 0.5492, 0.8801, 0.5469, 0.8801, 0.5469, 0.8801, 0.5492, 0.8801, 0.2833, 0.0762, 0.2833, 0.1167, 0.2836, 0.1167, 0.2836, 0.0762, 0.2833, 0.03095, 0.2833, 0.0762, 0.2836, 0.0762, 0.2836, 0.03095, 0.6068, 0.8801, 0.6068, 0.9426, 0.6045, 0.9426, 0.6045, 0.8801, 0.5538, 0.8801, 0.5515, 0.8801, 0.5515, 0.8801, 0.5538, 0.8801, 0.2836, 0.03095, 0.2836, 0.0762, 0.2839, 0.0762, 0.2839, 0.03095, 0.6045, 0.8801, 0.6045, 0.9426, 0.6022, 0.9426, 0.6022, 0.8801, 0.5584, 0.8801, 0.5561, 0.8801, 0.5561, 0.8801, 0.5584, 0.8801, 0.2836, 0.0762, 0.2836, 0.1167, 0.2839, 0.1167, 0.2839, 0.0762, 0.2839, 0.0762, 0.2839, 0.1167, 0.2842, 0.1167, 0.2842, 0.0762, 0.2839, 0.03095, 0.2839, 0.0762, 0.2842, 0.0762, 0.2842, 0.03095, 0.6022, 0.8801, 0.6022, 0.9426, 0.5999, 0.9426, 0.5999, 0.8801, 0.563, 0.8801, 0.5607, 0.8801, 0.5607, 0.8801, 0.563, 0.8801, 0.2849, 0.1167, 0.2845, 0.1167, 0.2845, 0.1215, 0.2849, 0.1215, 0.2852, 0.1167, 0.2849, 0.1167, 0.2849, 0.1215, 0.2852, 0.1215, 0.2855, 0.1167, 0.2852, 0.1167, 0.2852, 0.1215, 0.2855, 0.1215, 0.2858, 0.1167, 0.2855, 0.1167, 0.2855, 0.1215, 0.2858, 0.1215, 0.2861, 0.1167, 0.2858, 0.1167, 0.2858, 0.1215, 0.2861, 0.1215, 0.2865, 0.1167, 0.2861, 0.1167, 0.2861, 0.1215, 0.2865, 0.1215, 0.2868, 0.1167, 0.2865, 0.1167, 0.2865, 0.1215, 0.2868, 0.1215, 0.2871, 0.1167, 0.2868, 0.1167, 0.2868, 0.1215, 0.2871, 0.1215, 0.2874, 0.1167, 0.2871, 0.1167, 0.2871, 0.1215, 0.2874, 0.1215, 0.2801, 0.07955, 0.2903, 0.07955, 0.2903, 0.106, 0.2801, 0.106, 0.288, 0.1167, 0.2877, 0.1167, 0.2877, 0.1215, 0.288, 0.1215, 0.2597, 0.07955, 0.2699, 0.07955, 0.2699, 0.106, 0.2597, 0.106, 0.2495, 0.07955, 0.2597, 0.07955, 0.2597, 0.106, 0.2495, 0.106, 0.289, 0.1167, 0.2887, 0.1167, 0.2887, 0.1215, 0.289, 0.1215, 0.2893, 0.1167, 0.289, 0.1167, 0.289, 0.1215, 0.2893, 0.1215, 0.2896, 0.1167, 0.2893, 0.1167, 0.2893, 0.1215, 0.2896, 0.1215, 0.29, 0.1167, 0.2896, 0.1167, 0.2896, 0.1215, 0.29, 0.1215, 0.2903, 0.1167, 0.29, 0.1167, 0.29, 0.1215, 0.2903, 0.1215, 0.2906, 0.1167, 0.2903, 0.1167, 0.2903, 0.1215, 0.2906, 0.1215, 0.2909, 0.1167, 0.2906, 0.1167, 0.2906, 0.1215, 0.2909, 0.1215, 0.2912, 0.1167, 0.2909, 0.1167, 0.2909, 0.1215, 0.2912, 0.1215, 0.2916, 0.1167, 0.2912, 0.1167, 0.2912, 0.1215, 0.2916, 0.1215, 0.2919, 0.1167, 0.2916, 0.1167, 0.2916, 0.1215, 0.2919, 0.1215, 0.282, 0.1167, 0.2817, 0.1167, 0.2817, 0.1215, 0.282, 0.1215, 0.2823, 0.1167, 0.282, 0.1167, 0.282, 0.1215, 0.2823, 0.1215, 0.2826, 0.1167, 0.2823, 0.1167, 0.2823, 0.1215, 0.2826, 0.1215, 0.2829, 0.1167, 0.2826, 0.1167, 0.2826, 0.1215, 0.2829, 0.1215, 0.2833, 0.1167, 0.2829, 0.1167, 0.2829, 0.1215, 0.2833, 0.1215, 0.2836, 0.1167, 0.2833, 0.1167, 0.2833, 0.1215, 0.2836, 0.1215, 0.2839, 0.1167, 0.2836, 0.1167, 0.2836, 0.1215, 0.2839, 0.1215, 0.2842, 0.1167, 0.2839, 0.1167, 0.2839, 0.1215, 0.2842, 0.1215, 0.2845, 0.1167, 0.2842, 0.1167, 0.2842, 0.1215, 0.2845, 0.1215, 0.5988, 0.8176, 0.5999, 0.8801, 0.5976, 0.8801, 0.5965, 0.8176, 0.5976, 0.8801, 0.5953, 0.8801, 0.5942, 0.8176, 0.5953, 0.8801, 0.593, 0.8801, 0.5919, 0.8176, 0.593, 0.8801, 0.5907, 0.8801, 0.5895, 0.8176, 0.5907, 0.8801, 0.5884, 0.8801, 0.5872, 0.8176, 0.5884, 0.8801, 0.5861, 0.8801, 0.5849, 0.8176, 0.5861, 0.8801, 0.5838, 0.8801, 0.5826, 0.8176, 0.5838, 0.8801, 0.5815, 0.8801, 0.5803, 0.8176, 0.5815, 0.8801, 0.5792, 0.8801, 0.578, 0.8176, 0.5792, 0.8801, 0.5769, 0.8801, 0.5757, 0.8176, 0.5769, 0.8801, 0.5746, 0.8801, 0.5734, 0.8176, 0.5746, 0.8801, 0.5723, 0.8801, 0.5711, 0.8176, 0.5723, 0.8801, 0.57, 0.8801, 0.5688, 0.8176, 0.57, 0.8801, 0.5676, 0.8801, 0.5665, 0.8176, 0.5676, 0.8801, 0.5653, 0.8801, 0.5642, 0.8176, 0.5653, 0.8801, 0.563, 0.8801, 0.5619, 0.8176, 0.563, 0.8801, 0.5607, 0.8801, 0.5596, 0.8176, 0.5607, 0.8801, 0.5584, 0.8801, 0.5573, 0.8176, 0.5584, 0.8801, 0.5561, 0.8801, 0.555, 0.8176, 0.5561, 0.8801, 0.5538, 0.8801, 0.5527, 0.8176, 0.5538, 0.8801, 0.5515, 0.8801, 0.5504, 0.8176, 0.5515, 0.8801, 0.5492, 0.8801, 0.548, 0.8176, 0.5492, 0.8801, 0.5469, 0.8801, 0.5457, 0.8176, 0.5469, 0.8801, 0.5446, 0.8801, 0.6172, 0.8176, 0.6184, 0.8801, 0.6161, 0.8801, 0.6149, 0.8176, 0.6161, 0.8801, 0.6138, 0.8801, 0.6126, 0.8176, 0.6138, 0.8801, 0.6115, 0.8801, 0.6103, 0.8176, 0.6115, 0.8801, 0.6091, 0.8801, 0.608, 0.8176, 0.6091, 0.8801, 0.6068, 0.8801, 0.6057, 0.8176, 0.6068, 0.8801, 0.6045, 0.8801, 0.6034, 0.8176, 0.6045, 0.8801, 0.6022, 0.8801, 0.6011, 0.8176, 0.6022, 0.8801, 0.5999, 0.8801])
me_sphere.materials.append(mat_material_001)
me_sphere.update()

# ---- objects
ob_cube = bpy.data.objects.new('Cube', me_cube)
ob_cube_001 = bpy.data.objects.new('Cube.001', me_cube_001)
ob_cube_002 = bpy.data.objects.new('Cube.002', me_cube_002)
ob_cube_003 = bpy.data.objects.new('Cube.003', me_cube_003)
ob_cube_004 = bpy.data.objects.new('Cube.004', me_cube_004)
ob_sphere = bpy.data.objects.new('Sphere', me_sphere)

# ---- transforms, parenting, visibility, modifiers, constraints
ob_cube.location = (0.0, 0.0, 1.792)
ob_cube.scale = (4.115, 1.893, 0.2474)
ob_cube.lock_rotations_4d = False
ob_cube.empty_display_type = 'ARROWS'
ob_cube.lineart.crease_threshold = 0.0
ob_cube_001.location = (0.01353, -1.694, 0.5472)
ob_cube_001.scale = (4.099, 0.1808, 1.0)
ob_cube_002.location = (0.006554, -1.755, 2.963)
ob_cube_002.scale = (0.1436, 0.09898, 1.0)
_m = ob_cube_002.modifiers.new('Mirror', 'MIRROR')
ob_cube_003.location = (0.0, -1.772, 6.59)
ob_cube_003.scale = (4.0, 0.2339, 1.175)
ob_cube_004.location = (0.0, 0.0, 0.0)
_m = ob_cube_004.modifiers.new('Mirror', 'MIRROR')
ob_sphere.location = (0.0, 0.0, 2.722)
_m = ob_sphere.modifiers.new('Mirror', 'MIRROR')

# ---- collection membership
col_collection.objects.link(ob_cube)
col_collection.objects.link(ob_cube_001)
col_collection.objects.link(ob_cube_002)
col_collection.objects.link(ob_cube_003)
col_collection.objects.link(ob_cube_004)
col_collection.objects.link(ob_sphere)

# ---- scene / render settings (as saved in the file)
scene.frame_start = 1; scene.frame_end = 250; scene.frame_set(1)
scene.render.engine = 'BLENDER_EEVEE_NEXT'
scene.cycles.sampling_pattern = 'TABULATED_SOBOL'
scene.cycles.use_light_tree = False
scene.view_settings.view_transform = 'Filmic'
bpy.context.view_layer.update()

# ---- added for rendering (the .blend has no active camera and no usable light): camera, sun
cam_auto = bpy.data.cameras.new('AutoCamera')
cam_auto.lens = 50.0
cam_auto.sensor_width = 36.0
cam_auto.clip_end = 1000.0
ob_auto_camera = bpy.data.objects.new('AutoCamera', cam_auto)
scene.collection.objects.link(ob_auto_camera)
ob_auto_camera.location = (11.7353, -13.6116, 13.044)
ob_auto_camera.rotation_euler = (1.09748, -7.21219e-08, 0.694738)
scene.camera = ob_auto_camera
light_auto_sun = bpy.data.lights.new('AutoSun', 'SUN')
light_auto_sun.energy = 3.0
light_auto_sun.angle = 0.0523599
ob_auto_sun = bpy.data.objects.new('AutoSun', light_auto_sun)
scene.collection.objects.link(ob_auto_sun)
ob_auto_sun.rotation_euler = (0.872665, 0.174533, 0.523599)
bpy.context.view_layer.update()
